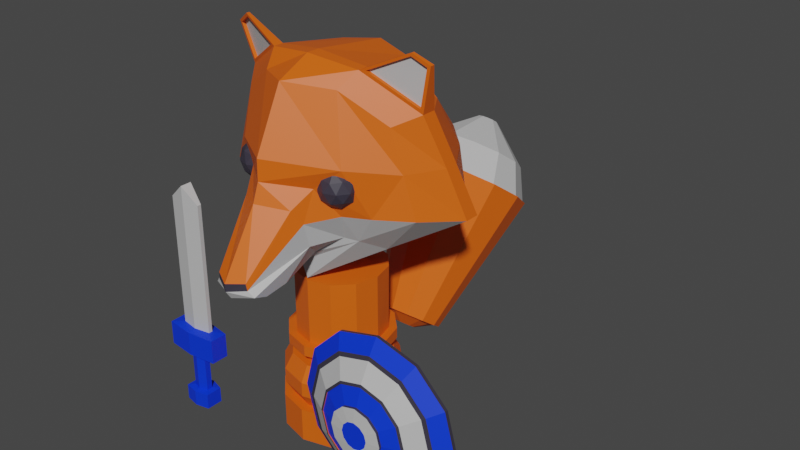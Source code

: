 # Source: SoldierFox12.blend  (saved by Blender 2.83.19; exported with 4.5.12 LTS)
import bpy
from mathutils import Matrix  # noqa: F401  (used for matrix-valued properties, if any)

bpy.ops.wm.read_factory_settings(use_empty=True)
scene = bpy.context.scene
scene.name = 'Scene'

# ---- collections
col_collection = bpy.data.collections.new('Collection'); scene.collection.children.link(col_collection)

# ---- materials (node trees are filled in below, after node groups)
mat_soldierfoxlaranja = bpy.data.materials.new('SoldierFoxLaranja')
mat_soldierfoxlaranja.use_transparent_shadow = False
mat_soldierfoxcinza = bpy.data.materials.new('SoldierFoxCinza')
mat_soldierfoxcinza.use_transparent_shadow = False
mat_soldierfoxazul = bpy.data.materials.new('SoldierFoxAzul')
mat_soldierfoxazul.use_transparent_shadow = False
mat_soldierfoxpreto = bpy.data.materials.new('SoldierFoxPreto')
mat_soldierfoxpreto.use_transparent_shadow = False

# ---- material node trees
mat_soldierfoxlaranja.use_nodes = True; mat_soldierfoxlaranja.node_tree.nodes.clear()
_N = mat_soldierfoxlaranja.node_tree.nodes; _L = mat_soldierfoxlaranja.node_tree.links
n0 = _N.new('ShaderNodeBsdfPrincipled'); n0.name = 'Principled BSDF'; n0.location = (10, 300)
n0.distribution = 'GGX'
n0.subsurface_method = 'BURLEY'
n0.inputs[0].default_value = (0.8, 0.1214, 0.004032, 1.0)
n0.inputs[3].default_value = 1.45
n0.inputs[27].default_value = (0.0, 0.0, 0.0, 1.0)
n0.inputs[28].default_value = 1.0
n1 = _N.new('ShaderNodeOutputMaterial'); n1.name = 'Material Output'; n1.location = (300, 300)
_L.new(n0.outputs[0], n1.inputs[0])
n1.is_active_output = True
mat_soldierfoxcinza.use_nodes = True; mat_soldierfoxcinza.node_tree.nodes.clear()
_N = mat_soldierfoxcinza.node_tree.nodes; _L = mat_soldierfoxcinza.node_tree.links
n0 = _N.new('ShaderNodeBsdfPrincipled'); n0.name = 'Principled BSDF'; n0.location = (10, 300)
n0.distribution = 'GGX'
n0.subsurface_method = 'BURLEY'
n0.inputs[0].default_value = (0.5277, 0.5277, 0.5277, 1.0)
n0.inputs[3].default_value = 1.45
n0.inputs[27].default_value = (0.0, 0.0, 0.0, 1.0)
n0.inputs[28].default_value = 1.0
n1 = _N.new('ShaderNodeOutputMaterial'); n1.name = 'Material Output'; n1.location = (300, 300)
_L.new(n0.outputs[0], n1.inputs[0])
n1.is_active_output = True
mat_soldierfoxazul.use_nodes = True; mat_soldierfoxazul.node_tree.nodes.clear()
_N = mat_soldierfoxazul.node_tree.nodes; _L = mat_soldierfoxazul.node_tree.links
n0 = _N.new('ShaderNodeBsdfPrincipled'); n0.name = 'Principled BSDF'; n0.location = (10, 300)
n0.distribution = 'GGX'
n0.subsurface_method = 'BURLEY'
n0.inputs[0].default_value = (0.0, 0.03634, 0.8, 1.0)
n0.inputs[3].default_value = 1.45
n0.inputs[27].default_value = (0.0, 0.0, 0.0, 1.0)
n0.inputs[28].default_value = 1.0
n1 = _N.new('ShaderNodeOutputMaterial'); n1.name = 'Material Output'; n1.location = (300, 300)
_L.new(n0.outputs[0], n1.inputs[0])
n1.is_active_output = True
mat_soldierfoxpreto.use_nodes = True; mat_soldierfoxpreto.node_tree.nodes.clear()
_N = mat_soldierfoxpreto.node_tree.nodes; _L = mat_soldierfoxpreto.node_tree.links
n0 = _N.new('ShaderNodeBsdfPrincipled'); n0.name = 'Principled BSDF'; n0.location = (10, 300)
n0.distribution = 'GGX'
n0.subsurface_method = 'BURLEY'
n0.inputs[0].default_value = (0.03947, 0.03467, 0.05222, 1.0)
n0.inputs[3].default_value = 1.45
n0.inputs[27].default_value = (0.0, 0.0, 0.0, 1.0)
n0.inputs[28].default_value = 1.0
n1 = _N.new('ShaderNodeOutputMaterial'); n1.name = 'Material Output'; n1.location = (300, 300)
_L.new(n0.outputs[0], n1.inputs[0])
n1.is_active_output = True

# ---- world
world_world = bpy.data.worlds.new('World'); scene.world = world_world
world_world.use_nodes = True; world_world.node_tree.nodes.clear()
_N = world_world.node_tree.nodes; _L = world_world.node_tree.links
n0 = _N.new('ShaderNodeOutputWorld'); n0.name = 'World Output'; n0.location = (300, 300)
n1 = _N.new('ShaderNodeBackground'); n1.name = 'Background'; n1.location = (10, 300)
n1.inputs[0].default_value = (0.05088, 0.05088, 0.05088, 1.0)
_L.new(n1.outputs[0], n0.inputs[0])
n0.is_active_output = True
world_world.color = (0.05088, 0.05088, 0.05088)
world_world.use_sun_shadow = False
world_world.sun_shadow_jitter_overblur = 0.0

# ---- meshes
me_cube_002 = bpy.data.meshes.new('Cube.002')
me_cube_002.from_pydata([(-0.148, 3.005, 0.2488), (0.09944, 2.732, 0.1172), (0.07073, 2.723, 0.1421), (-0.1566, 2.971, 0.3579), (-0.08963, 2.723, 0.1421), (0.1424, 2.971, 0.3569), (-0.1041, 2.802, 0.09066), (-0.08592, 2.722, 0.1716), (-0.1307, 2.931, 0.4209), (0.0925, 2.802, 0.09066), (0.06415, 2.722, 0.1716), (0.1145, 2.931, 0.4209), (-0.1125, 2.732, 0.1172), (0.1369, 3.005, 0.2433), (0.2426, 3.179, 0.2329), (0.1704, 3.566, 0.8983), (0.1809, 3.139, 0.8723), (0.2287, 3.533, 0.1177), (-0.1893, 3.133, 0.8744), (-0.2525, 3.528, 0.121), (-0.2668, 3.185, 0.2363), (-0.1793, 3.571, 0.9002), (-0.008106, 3.024, 0.898), (-0.008106, 3.113, 0.08901), (-0.008146, 3.535, -0.001228), (-0.008146, 3.614, 0.9226), (-0.5081, 3.241, 0.3736), (-0.3668, 3.566, 0.7726), (-0.3878, 3.228, 0.749), (0.3487, 3.541, 0.7654), (0.4606, 3.607, 0.3234), (0.3696, 3.229, 0.7413), (0.4881, 3.24, 0.3736), (-0.4805, 3.606, 0.3234), (-0.4237, 3.625, 0.5605), (0.2574, 3.069, 0.5838), (0.2574, 3.775, 0.5538), (-0.2734, 3.732, 0.5571), (-0.2734, 3.069, 0.5871), (-0.007956, 3.91, 0.5517), (-0.007956, 2.886, 0.6231), (-0.4479, 3.235, 0.5613), (0.4289, 3.234, 0.5575), (0.4047, 3.624, 0.5569), (-0.2266, 3.264, 0.9422), (0.2947, 3.35, 0.1679), (0.2201, 3.269, 0.9397), (-0.3202, 3.356, 0.1721), (-0.007956, 3.245, 0.9707), (-0.007956, 3.179, -0.005655), (-0.6114, 3.502, 0.3379), (-0.4662, 3.396, 0.7909), (0.5909, 3.502, 0.3379), (0.4479, 3.396, 0.7816), (0.5194, 3.451, 0.5597), (-0.5388, 3.452, 0.5644), (-0.2266, 3.215, 0.9422), (0.2947, 3.295, 0.1679), (0.2201, 3.22, 0.9397), (-0.3202, 3.301, 0.1721), (-0.6114, 3.433, 0.3379), (-0.007956, 3.181, 0.9707), (-0.007956, 3.129, -0.005655), (0.4479, 3.328, 0.7816), (0.5194, 3.388, 0.5597), (-0.4662, 3.327, 0.7909), (0.5909, 3.433, 0.3379), (-0.5388, 3.389, 0.5644), (-0.1103, 2.905, 0.116), (0.09768, 2.905, 0.1077), (-0.5243, 3.335, 0.9712), (-0.4393, 3.288, 1.025), (0.4302, 3.293, 1.037), (0.4961, 3.33, 0.9912), (-0.4393, 3.271, 1.025), (0.4302, 3.279, 1.037), (-0.5243, 3.311, 0.9712), (0.4961, 3.31, 0.9912), (-0.4584, 3.32, 0.8119), (-0.2545, 3.225, 0.9407), (0.2467, 3.23, 0.9393), (0.4406, 3.321, 0.8048), (-0.5079, 3.306, 0.9654), (-0.4355, 3.272, 1.011), (0.4255, 3.28, 1.022), (0.4816, 3.306, 0.9832), (-0.4537, 3.334, 0.8147), (-0.2498, 3.238, 0.9435), (0.2418, 3.244, 0.9417), (0.4357, 3.335, 0.8071), (-0.5032, 3.32, 0.9682), (-0.4308, 3.286, 1.014), (0.4206, 3.293, 1.024), (0.4767, 3.32, 0.9855), (-0.007823, 3.617, -0.8102), (-0.007823, 3.617, -0.6479), (0.1323, 3.58, -0.8102), (0.1323, 3.58, -0.6479), (0.2349, 3.477, -0.8102), (0.2349, 3.477, -0.6479), (0.2725, 3.337, -0.8102), (0.2725, 3.337, -0.6479), (0.2349, 3.197, -0.8102), (0.2349, 3.197, -0.6479), (0.1323, 3.094, -0.8102), (0.1323, 3.094, -0.6479), (-0.007823, 3.057, -0.8102), (-0.007823, 3.057, -0.6479), (-0.148, 3.094, -0.8102), (-0.148, 3.094, -0.6479), (-0.2506, 3.197, -0.8102), (-0.2506, 3.197, -0.6479), (-0.2881, 3.337, -0.8102), (-0.2881, 3.337, -0.6479), (-0.2506, 3.477, -0.8102), (-0.2506, 3.477, -0.6479), (-0.148, 3.58, -0.8102), (-0.148, 3.58, -0.6479), (0.1083, 3.538, -0.6479), (-0.007823, 3.569, -0.6479), (0.1933, 3.453, -0.6479), (0.2244, 3.337, -0.6479), (0.1933, 3.221, -0.6479), (0.1083, 3.136, -0.6479), (-0.007823, 3.105, -0.6479), (-0.1239, 3.136, -0.6479), (-0.2089, 3.221, -0.6479), (-0.24, 3.337, -0.6479), (-0.2089, 3.453, -0.6479), (-0.1239, 3.538, -0.6479), (0.1287, 3.573, -0.5782), (-0.007823, 3.61, -0.5782), (0.2287, 3.473, -0.5782), (0.2653, 3.337, -0.5782), (0.2287, 3.2, -0.5782), (0.1287, 3.1, -0.5782), (-0.007823, 3.064, -0.5782), (-0.1444, 3.1, -0.5782), (-0.2443, 3.2, -0.5782), (-0.2809, 3.337, -0.5782), (-0.2443, 3.473, -0.5782), (-0.1444, 3.573, -0.5782), (0.1287, 3.573, -0.5085), (-0.007823, 3.61, -0.5085), (0.2287, 3.473, -0.5085), (0.2653, 3.337, -0.5085), (0.2287, 3.2, -0.5085), (0.1287, 3.1, -0.5085), (-0.007823, 3.064, -0.5085), (-0.1444, 3.1, -0.5085), (-0.2443, 3.2, -0.5085), (-0.2809, 3.337, -0.5085), (-0.2443, 3.473, -0.5085), (-0.1444, 3.573, -0.5085), (0.1093, 3.54, -0.4355), (-0.007823, 3.571, -0.4355), (0.1951, 3.454, -0.4355), (0.2265, 3.337, -0.4355), (0.1951, 3.22, -0.4355), (0.1093, 3.134, -0.4355), (-0.007823, 3.103, -0.4355), (-0.125, 3.134, -0.4355), (-0.2107, 3.22, -0.4355), (-0.2421, 3.337, -0.4355), (-0.2107, 3.454, -0.4355), (-0.125, 3.54, -0.4355), (0.09062, 3.507, -0.4355), (-0.007823, 3.534, -0.4355), (0.1627, 3.435, -0.4355), (0.1891, 3.337, -0.4355), (0.1627, 3.238, -0.4355), (0.09063, 3.166, -0.4355), (-0.007823, 3.14, -0.4355), (-0.1063, 3.166, -0.4355), (-0.1783, 3.238, -0.4355), (-0.2047, 3.337, -0.4355), (-0.1783, 3.435, -0.4355), (-0.1063, 3.507, -0.4355), (0.09062, 3.507, -0.405), (-0.007823, 3.534, -0.405), (0.1627, 3.435, -0.405), (0.1891, 3.337, -0.405), (0.1627, 3.238, -0.405), (0.09063, 3.166, -0.405), (-0.007823, 3.14, -0.405), (-0.1063, 3.166, -0.405), (-0.1783, 3.238, -0.405), (-0.2047, 3.337, -0.405), (-0.1783, 3.435, -0.405), (-0.1063, 3.507, -0.405), (0.1157, 3.551, -0.3794), (-0.007823, 3.584, -0.3794), (0.2062, 3.46, -0.3794), (0.2393, 3.337, -0.3794), (0.2062, 3.213, -0.3794), (0.1157, 3.123, -0.3794), (-0.007823, 3.09, -0.3794), (-0.1314, 3.123, -0.3794), (-0.2218, 3.213, -0.3794), (-0.2549, 3.337, -0.3794), (-0.2218, 3.46, -0.3794), (-0.1314, 3.551, -0.3794), (0.1157, 3.551, -0.3286), (-0.007823, 3.584, -0.3286), (0.2062, 3.46, -0.3286), (0.2393, 3.337, -0.3286), (0.2062, 3.213, -0.3286), (0.1157, 3.123, -0.3286), (-0.007823, 3.09, -0.3286), (-0.1314, 3.123, -0.3286), (-0.2218, 3.213, -0.3286), (-0.2549, 3.337, -0.3286), (-0.2218, 3.46, -0.3286), (-0.1314, 3.551, -0.3286), (0.09704, 3.519, -0.3286), (-0.007823, 3.547, -0.3286), (0.1738, 3.442, -0.3286), (0.2019, 3.337, -0.3286), (0.1738, 3.232, -0.3286), (0.09704, 3.155, -0.3286), (-0.007823, 3.127, -0.3286), (-0.1127, 3.155, -0.3286), (-0.1894, 3.232, -0.3286), (-0.2175, 3.337, -0.3286), (-0.1894, 3.442, -0.3286), (-0.1127, 3.519, -0.3286), (0.1063, 3.519, -0.01574), (0.005681, 3.547, -0.01574), (0.1763, 3.442, -0.01574), (0.2019, 3.337, -0.01574), (0.1738, 3.232, -0.01574), (0.09704, 3.155, -0.01574), (-0.007823, 3.127, -0.01574), (-0.1127, 3.155, -0.01574), (-0.1894, 3.232, -0.01574), (-0.2175, 3.337, -0.01574), (-0.1869, 3.442, -0.01574), (-0.1034, 3.519, -0.01574), (0.3032, 2.985, -0.754), (0.3032, 3.003, -0.7554), (0.4997, 2.985, -0.8067), (0.4997, 3.003, -0.8081), (0.6963, 2.985, -0.754), (0.6963, 3.003, -0.7554), (0.8401, 2.985, -0.6102), (0.8401, 3.003, -0.6116), (0.8928, 2.986, -0.4136), (0.8928, 3.003, -0.415), (0.3032, 2.986, -0.07322), (0.3032, 3.003, -0.07463), (0.1593, 2.986, -0.2171), (0.1593, 3.003, -0.2185), (0.1067, 2.986, -0.4136), (0.1067, 3.003, -0.415), (0.1593, 2.985, -0.6102), (0.1593, 3.003, -0.6116), (0.8401, 2.986, -0.2171), (0.8401, 3.003, -0.2185), (0.6963, 2.986, -0.07322), (0.6963, 3.003, -0.07463), (0.4997, 2.986, -0.02056), (0.4997, 3.003, -0.02197), (0.7819, 2.943, -0.2507), (0.6626, 2.943, -0.1315), (0.4997, 2.943, -0.08786), (0.4997, 2.942, -0.7394), (0.6626, 2.942, -0.6957), (0.7819, 2.943, -0.5765), (0.8255, 2.943, -0.4136), (0.3368, 2.942, -0.6957), (0.2176, 2.943, -0.5765), (0.174, 2.943, -0.4136), (0.2176, 2.943, -0.2507), (0.3368, 2.943, -0.1315), (0.7643, 2.936, -0.2609), (0.6525, 2.937, -0.1491), (0.4997, 2.937, -0.1081), (0.4997, 2.936, -0.7191), (0.6525, 2.936, -0.6782), (0.7643, 2.936, -0.5664), (0.8052, 2.936, -0.4136), (0.347, 2.936, -0.6782), (0.2352, 2.936, -0.5664), (0.1942, 2.936, -0.4136), (0.2352, 2.936, -0.2609), (0.347, 2.937, -0.1491), (0.6904, 2.891, -0.3036), (0.6098, 2.891, -0.223), (0.4997, 2.891, -0.1935), (0.4997, 2.89, -0.6337), (0.6098, 2.89, -0.6043), (0.6904, 2.89, -0.5237), (0.7198, 2.891, -0.4136), (0.3897, 2.89, -0.6043), (0.3091, 2.89, -0.5237), (0.2796, 2.891, -0.4136), (0.3091, 2.891, -0.3036), (0.3897, 2.891, -0.223), (0.6798, 2.885, -0.3097), (0.6037, 2.886, -0.2336), (0.4997, 2.886, -0.2057), (0.4997, 2.885, -0.6215), (0.6037, 2.885, -0.5937), (0.6798, 2.885, -0.5176), (0.7076, 2.885, -0.4136), (0.3958, 2.885, -0.5937), (0.3197, 2.885, -0.5176), (0.2918, 2.885, -0.4136), (0.3197, 2.885, -0.3097), (0.3958, 2.886, -0.2336), (0.6798, 2.89, -0.3097), (0.6037, 2.89, -0.2336), (0.4997, 2.89, -0.2057), (0.4997, 2.889, -0.6215), (0.6037, 2.889, -0.5937), (0.6798, 2.889, -0.5176), (0.7076, 2.889, -0.4136), (0.3958, 2.889, -0.5937), (0.3197, 2.889, -0.5176), (0.2918, 2.889, -0.4136), (0.3197, 2.89, -0.3097), (0.3958, 2.89, -0.2336), (0.6099, 2.863, -0.35), (0.5633, 2.863, -0.3035), (0.4997, 2.863, -0.2864), (0.4997, 2.862, -0.5408), (0.5633, 2.862, -0.5238), (0.6099, 2.862, -0.4772), (0.6269, 2.863, -0.4136), (0.4361, 2.862, -0.5238), (0.3896, 2.862, -0.4772), (0.3725, 2.863, -0.4136), (0.3896, 2.863, -0.35), (0.4361, 2.863, -0.3035), (0.6099, 2.85, -0.35), (0.5633, 2.85, -0.3035), (0.4997, 2.85, -0.2864), (0.4997, 2.85, -0.5408), (0.5633, 2.85, -0.5238), (0.6099, 2.85, -0.4772), (0.6269, 2.85, -0.4136), (0.4361, 2.85, -0.5238), (0.3896, 2.85, -0.4772), (0.3725, 2.85, -0.4136), (0.3896, 2.85, -0.35), (0.4361, 2.85, -0.3035), (0.5544, 2.843, -0.382), (0.5313, 2.843, -0.3589), (0.4997, 2.843, -0.3504), (0.4997, 2.842, -0.4768), (0.5313, 2.842, -0.4683), (0.5544, 2.843, -0.4452), (0.5629, 2.843, -0.4136), (0.4681, 2.842, -0.4683), (0.445, 2.843, -0.4452), (0.4366, 2.843, -0.4136), (0.445, 2.843, -0.382), (0.4681, 2.843, -0.3589), (-0.5832, 2.914, -0.3462), (-0.5832, 2.914, 0.2816), (-0.5832, 2.933, -0.3462), (-0.5832, 2.933, 0.2816), (-0.4234, 2.914, -0.3462), (-0.4234, 2.914, 0.2816), (-0.4234, 2.933, -0.3462), (-0.4234, 2.933, 0.2816), (-0.5033, 2.954, -0.3462), (-0.5033, 2.954, 0.3547), (-0.5033, 2.9, -0.3462), (-0.5033, 2.9, 0.3547), (-0.6369, 2.961, -0.3522), (-0.6369, 2.878, -0.3522), (-0.5033, 2.982, -0.3522), (-0.3697, 2.878, -0.3522), (-0.3697, 2.961, -0.3522), (-0.5033, 2.863, -0.3522), (-0.6369, 2.961, -0.4675), (-0.6369, 2.878, -0.4675), (-0.5033, 2.982, -0.4675), (-0.3697, 2.878, -0.4675), (-0.3697, 2.961, -0.4675), (-0.5033, 2.863, -0.4675), (-0.5433, 2.935, -0.4675), (-0.5433, 2.907, -0.4675), (-0.5033, 2.955, -0.4675), (-0.4633, 2.907, -0.4675), (-0.4633, 2.935, -0.4675), (-0.5033, 2.893, -0.4675), (-0.5433, 2.935, -0.6676), (-0.5433, 2.907, -0.6676), (-0.5033, 2.955, -0.6676), (-0.4633, 2.907, -0.6676), (-0.4633, 2.935, -0.6676), (-0.5033, 2.893, -0.6676), (-0.5716, 2.96, -0.672), (-0.5716, 2.882, -0.672), (-0.5044, 2.98, -0.672), (-0.4372, 2.882, -0.672), (-0.4372, 2.96, -0.672), (-0.5044, 2.868, -0.672), (-0.5716, 2.96, -0.7454), (-0.5716, 2.882, -0.7454), (-0.5044, 2.98, -0.7454), (-0.4372, 2.882, -0.7454), (-0.4372, 2.96, -0.7454), (-0.5044, 2.868, -0.7454), (0.01098, 3.905, -0.5808), (0.01098, 4.442, -0.1035), (0.08765, 3.889, -0.5685), (0.1731, 4.407, -0.07749), (0.1438, 3.844, -0.5349), (0.2918, 4.312, -0.006458), (0.1643, 3.782, -0.489), (0.3352, 4.182, 0.09058), (0.1438, 3.721, -0.4431), (0.2918, 4.052, 0.1876), (0.08765, 3.676, -0.4095), (0.1731, 3.957, 0.2586), (0.01098, 3.659, -0.3972), (0.01098, 3.922, 0.2846), (-0.06568, 3.676, -0.4095), (-0.1511, 3.957, 0.2586), (-0.1218, 3.721, -0.4431), (-0.2698, 4.052, 0.1876), (-0.1424, 3.782, -0.489), (-0.3132, 4.182, 0.09058), (-0.1218, 3.844, -0.5349), (-0.2698, 4.312, -0.006457), (-0.06568, 3.889, -0.5685), (-0.1511, 4.407, -0.07749), (0.1675, 4.399, -0.0717), (0.01098, 4.433, -0.0968), (0.2821, 4.307, -0.003112), (0.324, 4.182, 0.09058), (0.2821, 4.056, 0.1843), (0.1675, 3.965, 0.2529), (0.01098, 3.931, 0.278), (-0.1455, 3.965, 0.2529), (-0.2601, 4.056, 0.1843), (-0.3021, 4.182, 0.09058), (-0.2601, 4.307, -0.003112), (-0.1455, 4.399, -0.0717), (0.0362, 4.414, 0.3059), (0.01098, 4.419, 0.3019), (0.05466, 4.399, 0.317), (0.06142, 4.379, 0.3321), (0.05466, 4.359, 0.3472), (0.0362, 4.344, 0.3582), (0.01098, 4.338, 0.3623), (-0.01423, 4.344, 0.3582), (-0.03269, 4.359, 0.3472), (-0.03945, 4.379, 0.3321), (-0.03269, 4.399, 0.317), (-0.01423, 4.414, 0.3059), (0.2174, 4.183, 0.2803), (0.1302, 4.113, 0.3326), (-0.1082, 4.444, 0.0854), (0.01098, 4.469, 0.06628), (0.1302, 4.444, 0.0854), (0.2174, 4.374, 0.1376), (-0.1955, 4.183, 0.2803), (-0.2274, 4.278, 0.209), (0.01098, 4.087, 0.3517), (0.2494, 4.278, 0.209), (-0.1955, 4.374, 0.1376), (-0.1082, 4.113, 0.3326), (0.01098, 3.887, -0.5674), (0.07651, 3.873, -0.5569), (0.1245, 3.835, -0.5282), (0.142, 3.782, -0.489), (0.1245, 3.73, -0.4497), (0.07651, 3.691, -0.421), (0.01098, 3.677, -0.4105), (-0.05454, 3.691, -0.421), (-0.1025, 3.73, -0.4497), (-0.1201, 3.782, -0.489), (-0.1025, 3.835, -0.5282), (-0.05454, 3.873, -0.5569), (0.01098, 3.793, -0.555), (0.035, 3.788, -0.5512), (0.05259, 3.774, -0.5407), (0.05903, 3.754, -0.5263), (0.05259, 3.735, -0.5119), (0.035, 3.721, -0.5014), (0.01098, 3.716, -0.4975), (-0.01304, 3.721, -0.5014), (-0.03062, 3.735, -0.5119), (-0.03706, 3.754, -0.5263), (-0.03062, 3.774, -0.5407), (-0.01304, 3.788, -0.5512), (-0.009943, 2.682, 0.1267), (-0.008284, 2.853, 0.4434), (-0.005494, 2.789, 0.06424), (-0.01169, 2.681, 0.1626), (-0.006383, 2.704, 0.09098), (-0.006131, 2.896, 0.07877), (0.3375, 3.152, 0.37), (-0.3636, 3.157, 0.3701), (0.2277, 3.097, 0.3695), (0.1887, 3.151, 0.2436), (-0.008188, 3.091, 0.1116), (-0.2719, 3.102, 0.3696), (-0.2091, 3.157, 0.2468), (-0.00805, 2.884, 0.5266), (-0.1818, 3.024, 0.5028), (0.1518, 3.024, 0.4939), (0.06441, 3.11, 0.1533), (-0.1088, 3.119, 0.1689), (-0.008032, 3.755, 0.2056), (0.24, 3.694, 0.2878), (-0.2607, 3.691, 0.2904), (-0.2202, 3.109, 0.4029), (-0.154, 3.061, 0.4534), (-0.2455, 3.031, 0.4534), (-0.302, 3.109, 0.4534), (-0.2455, 3.186, 0.4534), (-0.154, 3.157, 0.4534), (-0.1949, 3.031, 0.5353), (-0.2864, 3.061, 0.5353), (-0.2864, 3.157, 0.5353), (-0.1949, 3.186, 0.5353), (-0.1384, 3.109, 0.5353), (-0.2202, 3.109, 0.5858), (-0.2351, 3.063, 0.4165), (-0.1813, 3.08, 0.4165), (-0.1961, 3.035, 0.4462), (-0.1424, 3.109, 0.4462), (-0.1813, 3.137, 0.4165), (-0.2683, 3.109, 0.4165), (-0.2831, 3.063, 0.4462), (-0.2351, 3.154, 0.4165), (-0.2831, 3.154, 0.4462), (-0.1961, 3.183, 0.4462), (-0.1332, 3.08, 0.4943), (-0.1332, 3.137, 0.4943), (-0.2202, 3.017, 0.4943), (-0.1664, 3.035, 0.4943), (-0.3072, 3.08, 0.4943), (-0.274, 3.035, 0.4943), (-0.274, 3.183, 0.4943), (-0.3072, 3.137, 0.4943), (-0.1664, 3.183, 0.4943), (-0.2202, 3.2, 0.4943), (-0.1572, 3.063, 0.5424), (-0.2442, 3.035, 0.5424), (-0.298, 3.109, 0.5424), (-0.2442, 3.183, 0.5424), (-0.1572, 3.154, 0.5424), (-0.2053, 3.063, 0.5722), (-0.1721, 3.109, 0.5722), (-0.2591, 3.08, 0.5722), (-0.2591, 3.137, 0.5722), (-0.2053, 3.154, 0.5722), (0.2059, 3.109, 0.4029), (0.2721, 3.061, 0.4534), (0.1806, 3.031, 0.4534), (0.1241, 3.109, 0.4534), (0.1806, 3.186, 0.4534), (0.2721, 3.157, 0.4534), (0.2312, 3.031, 0.5353), (0.1397, 3.061, 0.5353), (0.1397, 3.157, 0.5353), (0.2312, 3.186, 0.5353), (0.2877, 3.109, 0.5353), (0.2059, 3.109, 0.5858), (0.191, 3.063, 0.4165), (0.2448, 3.08, 0.4165), (0.2299, 3.035, 0.4462), (0.2837, 3.109, 0.4462), (0.2448, 3.137, 0.4165), (0.1578, 3.109, 0.4165), (0.1429, 3.063, 0.4462), (0.191, 3.154, 0.4165), (0.1429, 3.154, 0.4462), (0.2299, 3.183, 0.4462), (0.2929, 3.08, 0.4943), (0.2929, 3.137, 0.4943), (0.2059, 3.017, 0.4943), (0.2597, 3.035, 0.4943), (0.1189, 3.08, 0.4943), (0.1521, 3.035, 0.4943), (0.1521, 3.183, 0.4943), (0.1189, 3.137, 0.4943), (0.2597, 3.183, 0.4943), (0.2059, 3.2, 0.4943), (0.2688, 3.063, 0.5424), (0.1818, 3.035, 0.5424), (0.1281, 3.109, 0.5424), (0.1818, 3.183, 0.5424), (0.2688, 3.154, 0.5424), (0.2207, 3.063, 0.5722), (0.254, 3.109, 0.5722), (0.167, 3.08, 0.5722), (0.167, 3.137, 0.5722), (0.2207, 3.154, 0.5722)], [], [(62, 57, 14, 23), (60, 59, 20, 26), (63, 58, 16, 31), (493, 491, 8, 7), (11, 10, 2, 5), (493, 7, 4, 490), (490, 494, 1, 2), (494, 12, 6, 492), (4, 12, 494, 490), (7, 8, 3, 4), (39, 25, 15, 36), (58, 61, 22, 16), (59, 62, 23, 20), (35, 16, 22, 40), (36, 15, 29, 43), (61, 56, 18, 22), (37, 21, 25, 39), (64, 63, 31, 42), (38, 18, 28, 41), (40, 22, 18, 38), (56, 65, 28, 18), (57, 66, 32, 14), (42, 31, 16, 35), (34, 27, 21, 37), (33, 510, 19), (32, 496, 14), (38, 497, 501, 504), (20, 497, 26), (66, 64, 42, 32), (19, 510, 508, 24), (17, 509, 30), (23, 14, 499, 506, 500), (24, 508, 509, 17), (60, 67, 55, 50), (52, 45, 17, 30), (67, 65, 51, 55), (49, 47, 19, 24), (50, 55, 34, 33), (44, 48, 25, 21), (48, 46, 15, 25), (55, 51, 27, 34), (41, 28, 65, 67), (26, 41, 67, 60), (52, 54, 64, 66), (45, 52, 66, 57), (56, 44, 71, 74), (54, 53, 63, 64), (48, 44, 56, 61), (47, 49, 62, 59), (46, 48, 61, 58), (46, 58, 75, 72), (50, 47, 59, 60), (49, 45, 57, 62), (46, 53, 29, 15), (47, 50, 33, 19), (51, 44, 21, 27), (45, 49, 24, 17), (30, 43, 54, 52), (499, 498, 5, 13), (71, 70, 76, 74), (73, 72, 75, 77), (63, 53, 73, 77), (51, 65, 76, 70), (63, 77, 85, 81), (44, 51, 70, 71), (74, 76, 82, 83), (53, 46, 72, 73), (81, 85, 93, 89), (80, 81, 89, 88), (56, 74, 83, 79), (77, 75, 84, 85), (58, 63, 81, 80), (76, 65, 78, 82), (65, 56, 79, 78), (75, 58, 80, 84), (88, 89, 93, 92), (86, 87, 91, 90), (84, 80, 88, 92), (83, 82, 90, 91), (78, 79, 87, 86), (82, 78, 86, 90), (79, 83, 91, 87), (85, 84, 92, 93), (43, 29, 53, 54), (94, 95, 97, 96), (96, 97, 99, 98), (98, 99, 101, 100), (100, 101, 103, 102), (102, 103, 105, 104), (104, 105, 107, 106), (106, 107, 109, 108), (108, 109, 111, 110), (110, 111, 113, 112), (112, 113, 115, 114), (103, 101, 121, 122), (114, 115, 117, 116), (116, 117, 95, 94), (94, 96, 98, 100, 102, 104, 106, 108, 110, 112, 114, 116), (128, 127, 139, 140), (95, 117, 129, 119), (97, 95, 119, 118), (101, 99, 120, 121), (117, 115, 128, 129), (99, 97, 118, 120), (115, 113, 127, 128), (113, 111, 126, 127), (111, 109, 125, 126), (109, 107, 124, 125), (107, 105, 123, 124), (105, 103, 122, 123), (133, 132, 144, 145), (125, 124, 136, 137), (122, 121, 133, 134), (129, 128, 140, 141), (118, 119, 131, 130), (126, 125, 137, 138), (123, 122, 134, 135), (119, 129, 141, 131), (120, 118, 130, 132), (127, 126, 138, 139), (124, 123, 135, 136), (121, 120, 132, 133), (145, 144, 156, 157), (140, 139, 151, 152), (137, 136, 148, 149), (134, 133, 145, 146), (141, 140, 152, 153), (130, 131, 143, 142), (138, 137, 149, 150), (135, 134, 146, 147), (131, 141, 153, 143), (132, 130, 142, 144), (139, 138, 150, 151), (136, 135, 147, 148), (160, 159, 171, 172), (152, 151, 163, 164), (149, 148, 160, 161), (146, 145, 157, 158), (153, 152, 164, 165), (142, 143, 155, 154), (150, 149, 161, 162), (147, 146, 158, 159), (143, 153, 165, 155), (144, 142, 154, 156), (151, 150, 162, 163), (148, 147, 159, 160), (172, 171, 183, 184), (157, 156, 168, 169), (164, 163, 175, 176), (161, 160, 172, 173), (158, 157, 169, 170), (165, 164, 176, 177), (154, 155, 167, 166), (162, 161, 173, 174), (159, 158, 170, 171), (155, 165, 177, 167), (156, 154, 166, 168), (163, 162, 174, 175), (187, 186, 198, 199), (169, 168, 180, 181), (176, 175, 187, 188), (173, 172, 184, 185), (170, 169, 181, 182), (177, 176, 188, 189), (166, 167, 179, 178), (174, 173, 185, 186), (171, 170, 182, 183), (167, 177, 189, 179), (168, 166, 178, 180), (175, 174, 186, 187), (192, 190, 202, 204), (184, 183, 195, 196), (181, 180, 192, 193), (188, 187, 199, 200), (185, 184, 196, 197), (182, 181, 193, 194), (189, 188, 200, 201), (178, 179, 191, 190), (186, 185, 197, 198), (183, 182, 194, 195), (179, 189, 201, 191), (180, 178, 190, 192), (203, 213, 225, 215), (199, 198, 210, 211), (196, 195, 207, 208), (193, 192, 204, 205), (200, 199, 211, 212), (197, 196, 208, 209), (194, 193, 205, 206), (201, 200, 212, 213), (190, 191, 203, 202), (198, 197, 209, 210), (195, 194, 206, 207), (191, 201, 213, 203), (219, 218, 230, 231), (204, 202, 214, 216), (211, 210, 222, 223), (208, 207, 219, 220), (205, 204, 216, 217), (212, 211, 223, 224), (209, 208, 220, 221), (206, 205, 217, 218), (213, 212, 224, 225), (202, 203, 215, 214), (210, 209, 221, 222), (207, 206, 218, 219), (226, 227, 237, 236, 235, 234, 233, 232, 231, 230, 229, 228), (215, 225, 237, 227), (216, 214, 226, 228), (223, 222, 234, 235), (220, 219, 231, 232), (217, 216, 228, 229), (224, 223, 235, 236), (221, 220, 232, 233), (218, 217, 229, 230), (225, 224, 236, 237), (214, 215, 227, 226), (222, 221, 233, 234), (261, 260, 258, 259), (259, 258, 256, 257), (257, 256, 246, 247), (247, 246, 244, 245), (245, 244, 242, 243), (243, 242, 240, 241), (241, 240, 238, 239), (239, 238, 254, 255), (255, 254, 252, 253), (253, 252, 250, 251), (240, 242, 266, 265), (251, 250, 248, 249), (249, 248, 260, 261), (261, 259, 257, 247, 245, 243, 241, 239, 255, 253, 251, 249), (268, 262, 274, 280), (260, 248, 273, 264), (248, 250, 272, 273), (250, 252, 271, 272), (256, 258, 263, 262), (252, 254, 270, 271), (246, 256, 262, 268), (258, 260, 264, 263), (254, 238, 269, 270), (244, 246, 268, 267), (238, 240, 265, 269), (242, 244, 267, 266), (280, 274, 286, 292), (265, 266, 278, 277), (272, 271, 283, 284), (269, 265, 277, 281), (266, 267, 279, 278), (273, 272, 284, 285), (262, 263, 275, 274), (270, 269, 281, 282), (267, 268, 280, 279), (264, 273, 285, 276), (263, 264, 276, 275), (271, 270, 282, 283), (295, 294, 306, 307), (277, 278, 290, 289), (284, 283, 295, 296), (281, 277, 289, 293), (278, 279, 291, 290), (285, 284, 296, 297), (274, 275, 287, 286), (282, 281, 293, 294), (279, 280, 292, 291), (276, 285, 297, 288), (275, 276, 288, 287), (283, 282, 294, 295), (299, 300, 312, 311), (292, 286, 298, 304), (289, 290, 302, 301), (296, 295, 307, 308), (293, 289, 301, 305), (290, 291, 303, 302), (297, 296, 308, 309), (286, 287, 299, 298), (294, 293, 305, 306), (291, 292, 304, 303), (288, 297, 309, 300), (287, 288, 300, 299), (312, 321, 333, 324), (307, 306, 318, 319), (304, 298, 310, 316), (301, 302, 314, 313), (308, 307, 319, 320), (305, 301, 313, 317), (302, 303, 315, 314), (309, 308, 320, 321), (298, 299, 311, 310), (306, 305, 317, 318), (303, 304, 316, 315), (300, 309, 321, 312), (327, 328, 340, 339), (311, 312, 324, 323), (319, 318, 330, 331), (316, 310, 322, 328), (313, 314, 326, 325), (320, 319, 331, 332), (317, 313, 325, 329), (314, 315, 327, 326), (321, 320, 332, 333), (310, 311, 323, 322), (318, 317, 329, 330), (315, 316, 328, 327), (339, 340, 352, 351), (324, 333, 345, 336), (323, 324, 336, 335), (331, 330, 342, 343), (328, 322, 334, 340), (325, 326, 338, 337), (332, 331, 343, 344), (329, 325, 337, 341), (326, 327, 339, 338), (333, 332, 344, 345), (322, 323, 335, 334), (330, 329, 341, 342), (347, 348, 357, 356, 355, 354, 353, 349, 350, 351, 352, 346), (336, 345, 357, 348), (335, 336, 348, 347), (343, 342, 354, 355), (340, 334, 346, 352), (337, 338, 350, 349), (344, 343, 355, 356), (341, 337, 349, 353), (338, 339, 351, 350), (345, 344, 356, 357), (334, 335, 347, 346), (342, 341, 353, 354), (358, 359, 361, 360), (366, 367, 365, 364), (364, 365, 363, 362), (368, 369, 359, 358), (358, 360, 370, 371), (367, 361, 359, 369), (365, 367, 369, 363), (360, 366, 372, 370), (362, 363, 369, 368), (360, 361, 367, 366), (374, 373, 379, 380), (372, 374, 380, 378), (364, 362, 373, 374), (368, 358, 371, 375), (366, 364, 374, 372), (362, 368, 375, 373), (379, 381, 387, 385), (381, 377, 383, 387), (371, 370, 376, 377), (375, 371, 377, 381), (373, 375, 381, 379), (370, 372, 378, 376), (386, 385, 391, 392), (384, 386, 392, 390), (376, 378, 384, 382), (378, 380, 386, 384), (380, 379, 385, 386), (377, 376, 382, 383), (388, 390, 396, 394), (391, 393, 399, 397), (383, 382, 388, 389), (387, 383, 389, 393), (385, 387, 393, 391), (382, 384, 390, 388), (395, 394, 400, 401), (398, 397, 403, 404), (390, 392, 398, 396), (392, 391, 397, 398), (389, 388, 394, 395), (393, 389, 395, 399), (402, 404, 403, 405), (400, 402, 405, 401), (399, 395, 401, 405), (397, 399, 405, 403), (394, 396, 402, 400), (396, 398, 404, 402), (406, 407, 409, 408), (408, 409, 411, 410), (410, 411, 413, 412), (412, 413, 415, 414), (414, 415, 417, 416), (416, 417, 419, 418), (418, 419, 421, 420), (420, 421, 423, 422), (422, 423, 425, 424), (424, 425, 427, 426), (423, 421, 437, 438), (426, 427, 429, 428), (428, 429, 407, 406), (414, 416, 471, 470), (455, 454, 446, 447), (421, 419, 436, 437), (419, 417, 435, 436), (417, 415, 434, 435), (415, 413, 433, 434), (407, 429, 441, 431), (409, 407, 431, 430), (413, 411, 432, 433), (429, 427, 440, 441), (411, 409, 430, 432), (427, 425, 439, 440), (425, 423, 438, 439), (442, 443, 453, 452, 451, 450, 449, 448, 447, 446, 445, 444), (457, 456, 453, 443), (459, 458, 442, 444), (461, 460, 450, 451), (462, 455, 447, 448), (463, 459, 444, 445), (464, 461, 451, 452), (465, 462, 448, 449), (454, 463, 445, 446), (456, 464, 452, 453), (458, 457, 443, 442), (460, 465, 449, 450), (438, 437, 465, 460), (430, 431, 457, 458), (441, 440, 464, 456), (434, 433, 463, 454), (437, 436, 462, 465), (440, 439, 461, 464), (433, 432, 459, 463), (436, 435, 455, 462), (439, 438, 460, 461), (432, 430, 458, 459), (431, 441, 456, 457), (435, 434, 454, 455), (466, 467, 479, 478), (412, 414, 470, 469), (428, 406, 466, 477), (406, 408, 467, 466), (410, 412, 469, 468), (426, 428, 477, 476), (408, 410, 468, 467), (424, 426, 476, 475), (422, 424, 475, 474), (420, 422, 474, 473), (418, 420, 473, 472), (416, 418, 472, 471), (478, 479, 480, 481, 482, 483, 484, 485, 486, 487, 488, 489), (473, 474, 486, 485), (470, 471, 483, 482), (477, 466, 478, 489), (467, 468, 480, 479), (474, 475, 487, 486), (471, 472, 484, 483), (468, 469, 481, 480), (475, 476, 488, 487), (472, 473, 485, 484), (469, 470, 482, 481), (476, 477, 489, 488), (502, 0, 3, 501), (3, 0, 12, 4), (1, 494, 492, 9), (10, 493, 490, 2), (10, 11, 491, 493), (496, 32, 42, 35), (20, 23, 500, 507, 502), (26, 497, 38, 41), (496, 35, 505, 498), (5, 498, 505, 11), (3, 8, 504, 501), (11, 505, 503, 491), (491, 503, 504, 8), (35, 40, 503, 505), (14, 496, 498, 499), (497, 20, 502, 501), (40, 38, 504, 503), (2, 1, 13, 5), (13, 69, 506, 499), (506, 69, 495, 500), (0, 502, 507, 68), (68, 507, 500, 495), (6, 12, 0, 68), (9, 69, 13, 1), (492, 6, 68, 495), (495, 69, 9, 492), (509, 508, 39, 36), (30, 509, 36, 43), (508, 510, 37, 39), (510, 33, 34, 37), (511, 524, 523), (512, 524, 526), (511, 523, 528), (511, 528, 530), (511, 530, 527), (512, 526, 533), (513, 525, 535), (514, 529, 537), (515, 531, 539), (516, 532, 541), (512, 533, 536), (513, 535, 538), (514, 537, 540), (515, 539, 542), (516, 541, 534), (517, 543, 548), (518, 544, 550), (519, 545, 551), (520, 546, 552), (521, 547, 549), (549, 552, 522), (549, 547, 552), (547, 520, 552), (552, 551, 522), (552, 546, 551), (546, 519, 551), (551, 550, 522), (551, 545, 550), (545, 518, 550), (550, 548, 522), (550, 544, 548), (544, 517, 548), (548, 549, 522), (548, 543, 549), (543, 521, 549), (534, 547, 521), (534, 541, 547), (541, 520, 547), (542, 546, 520), (542, 539, 546), (539, 519, 546), (540, 545, 519), (540, 537, 545), (537, 518, 545), (538, 544, 518), (538, 535, 544), (535, 517, 544), (536, 543, 517), (536, 533, 543), (533, 521, 543), (541, 542, 520), (541, 532, 542), (532, 515, 542), (539, 540, 519), (539, 531, 540), (531, 514, 540), (537, 538, 518), (537, 529, 538), (529, 513, 538), (535, 536, 517), (535, 525, 536), (525, 512, 536), (533, 534, 521), (533, 526, 534), (526, 516, 534), (527, 532, 516), (527, 530, 532), (530, 515, 532), (530, 531, 515), (530, 528, 531), (528, 514, 531), (528, 529, 514), (528, 523, 529), (523, 513, 529), (526, 527, 516), (526, 524, 527), (524, 511, 527), (523, 525, 513), (523, 524, 525), (524, 512, 525), (553, 566, 565), (554, 566, 568), (553, 565, 570), (553, 570, 572), (553, 572, 569), (554, 568, 575), (555, 567, 577), (556, 571, 579), (557, 573, 581), (558, 574, 583), (554, 575, 578), (555, 577, 580), (556, 579, 582), (557, 581, 584), (558, 583, 576), (559, 585, 590), (560, 586, 592), (561, 587, 593), (562, 588, 594), (563, 589, 591), (591, 594, 564), (591, 589, 594), (589, 562, 594), (594, 593, 564), (594, 588, 593), (588, 561, 593), (593, 592, 564), (593, 587, 592), (587, 560, 592), (592, 590, 564), (592, 586, 590), (586, 559, 590), (590, 591, 564), (590, 585, 591), (585, 563, 591), (576, 589, 563), (576, 583, 589), (583, 562, 589), (584, 588, 562), (584, 581, 588), (581, 561, 588), (582, 587, 561), (582, 579, 587), (579, 560, 587), (580, 586, 560), (580, 577, 586), (577, 559, 586), (578, 585, 559), (578, 575, 585), (575, 563, 585), (583, 584, 562), (583, 574, 584), (574, 557, 584), (581, 582, 561), (581, 573, 582), (573, 556, 582), (579, 580, 560), (579, 571, 580), (571, 555, 580), (577, 578, 559), (577, 567, 578), (567, 554, 578), (575, 576, 563), (575, 568, 576), (568, 558, 576), (569, 574, 558), (569, 572, 574), (572, 557, 574), (572, 573, 557), (572, 570, 573), (570, 556, 573), (570, 571, 556), (570, 565, 571), (565, 555, 571), (568, 569, 558), (568, 566, 569), (566, 553, 569), (565, 567, 555), (565, 566, 567), (566, 554, 567)])
me_cube_002.polygons.foreach_set('material_index', [1, 1, 0, 0, 0, 3, 1, 1, 1, 0, 0, 0, 1, 0, 0, 0, 0, 0, 0, 0, 0, 1, 0, 0, 0, 1, 0, 1, 0, 0, 0, 1, 0, 0, 1, 0, 1, 0, 0, 0, 0, 0, 0, 0, 1, 0, 0, 0, 1, 0, 0, 1, 1, 0, 1, 0, 1, 0, 1, 0, 0, 0, 0, 0, 0, 0, 0, 0, 0, 0, 0, 0, 0, 0, 0, 1, 1, 0, 0, 0, 0, 0, 0, 0, 0, 0, 0, 0, 0, 0, 0, 0, 0, 0, 0, 0, 0, 0, 0, 0, 0, 0, 0, 0, 0, 0, 0, 0, 0, 0, 0, 0, 0, 0, 0, 0, 0, 0, 0, 0, 0, 0, 0, 0, 0, 0, 0, 0, 0, 0, 0, 0, 0, 0, 0, 0, 0, 0, 0, 0, 0, 0, 0, 0, 0, 0, 0, 0, 0, 0, 0, 0, 0, 0, 0, 0, 0, 0, 0, 0, 0, 0, 0, 0, 0, 0, 0, 0, 0, 0, 0, 0, 0, 0, 0, 0, 0, 0, 0, 0, 0, 0, 0, 0, 0, 0, 0, 0, 0, 0, 0, 0, 0, 0, 0, 0, 0, 0, 0, 0, 0, 0, 0, 0, 0, 0, 0, 0, 0, 0, 0, 0, 0, 0, 0, 0, 0, 0, 3, 3, 3, 3, 3, 3, 3, 3, 3, 3, 2, 3, 3, 3, 3, 2, 2, 2, 2, 2, 2, 2, 2, 2, 2, 2, 1, 3, 3, 3, 3, 3, 3, 3, 3, 3, 3, 3, 3, 1, 1, 1, 1, 1, 1, 1, 1, 1, 1, 1, 0, 3, 3, 3, 3, 3, 3, 3, 3, 3, 3, 3, 2, 0, 0, 0, 0, 0, 0, 0, 0, 0, 0, 0, 3, 2, 2, 2, 2, 2, 2, 2, 2, 2, 2, 2, 1, 3, 3, 3, 3, 3, 3, 3, 3, 3, 3, 3, 2, 1, 1, 1, 1, 1, 1, 1, 1, 1, 1, 1, 1, 1, 1, 1, 2, 1, 1, 2, 1, 1, 2, 2, 2, 2, 2, 2, 2, 2, 2, 2, 2, 2, 2, 2, 2, 2, 2, 2, 2, 2, 2, 2, 2, 2, 2, 2, 2, 2, 2, 2, 2, 2, 2, 2, 2, 2, 0, 0, 0, 0, 0, 0, 0, 0, 0, 0, 0, 0, 0, 0, 1, 0, 0, 0, 0, 0, 0, 0, 0, 0, 0, 0, 1, 1, 1, 1, 1, 1, 1, 1, 1, 1, 1, 1, 1, 1, 1, 1, 1, 1, 1, 1, 1, 1, 1, 1, 0, 0, 0, 0, 0, 0, 0, 0, 0, 0, 0, 0, 0, 0, 0, 0, 0, 0, 0, 0, 0, 0, 0, 0, 1, 1, 1, 3, 0, 0, 1, 0, 0, 0, 0, 0, 0, 0, 1, 1, 0, 1, 1, 1, 1, 1, 1, 1, 1, 1, 0, 0, 0, 0, 3, 3, 3, 3, 3, 3, 3, 3, 3, 3, 3, 3, 3, 3, 3, 3, 3, 3, 3, 3, 3, 3, 3, 3, 3, 3, 3, 3, 3, 3, 3, 3, 3, 3, 3, 3, 3, 3, 3, 3, 3, 3, 3, 3, 3, 3, 3, 3, 3, 3, 3, 3, 3, 3, 3, 3, 3, 3, 3, 3, 3, 3, 3, 3, 3, 3, 3, 3, 3, 3, 3, 3, 3, 3, 3, 3, 3, 3, 3, 3, 3, 3, 3, 3, 3, 3, 3, 3, 3, 3, 3, 3, 3, 3, 3, 3, 3, 3, 3, 3, 3, 3, 3, 3, 3, 3, 3, 3, 3, 3, 3, 3, 3, 3, 3, 3, 3, 3, 3, 3, 3, 3, 3, 3, 3, 3, 3, 3, 3, 3, 3, 3, 3, 3, 3, 3, 3, 3, 3, 3, 3, 3, 3, 3, 3, 3, 3, 3, 3, 3, 3, 3, 3, 3, 3, 3, 3, 3, 3, 3])
_uv = me_cube_002.uv_layers.new(name='UVMap')
_uv.uv.foreach_set('vector', [0.75, 0.6908, 0.8132, 0.6908, 0.8132, 0.75, 0.75, 0.75, 0.625, 0.6908, 0.6853, 0.6908, 0.6853, 0.75, 0.625, 0.75, 0.125, 0.6908, 0.1868, 0.6908, 0.1868, 0.75, 0.125, 0.75, 0.5, 0.25, 0.5, 0.5, 0.625, 0.5, 0.625, 0.25, 0.625, 0.5, 0.625, 0.75, 0.6728, 0.75, 0.6728, 0.5, 0.125, 0.625, 0.125, 0.75, 0.1728, 0.75, 0.1728, 0.625, 0.1728, 0.625, 0.2981, 0.625, 0.2981, 0.5, 0.1728, 0.5, 0.2981, 0.625, 0.2981, 0.75, 0.375, 0.75, 0.375, 0.625, 0.1728, 0.75, 0.2981, 0.75, 0.2981, 0.625, 0.1728, 0.625, 0.375, 0.5, 0.375, 0.75, 0.4228, 0.75, 0.4228, 0.5, 0.5, 0.125, 0.625, 0.125, 0.625, 0.1882, 0.5, 0.1882, 0.1868, 0.6908, 0.25, 0.6908, 0.25, 0.75, 0.1868, 0.75, 0.6853, 0.6908, 0.75, 0.6908, 0.75, 0.75, 0.6853, 0.75, 0.5, 0.3118, 0.625, 0.3118, 0.625, 0.375, 0.5, 0.375, 0.5, 0.1882, 0.625, 0.1882, 0.625, 0.25, 0.5, 0.25, 0.25, 0.6908, 0.3147, 0.6908, 0.3147, 0.75, 0.25, 0.75, 0.5, 0.06032, 0.625, 0.06032, 0.625, 0.125, 0.5, 0.125, 0.5, 0.9408, 0.625, 0.9408, 0.625, 1.0, 0.5, 1.0, 0.5, 0.4397, 0.625, 0.4397, 0.625, 0.5, 0.5, 0.5, 0.5, 0.375, 0.625, 0.375, 0.625, 0.4397, 0.5, 0.4397, 0.3147, 0.6908, 0.375, 0.6908, 0.375, 0.75, 0.3147, 0.75, 0.8132, 0.6908, 0.875, 0.6908, 0.875, 0.75, 0.8132, 0.75, 0.5, 0.25, 0.625, 0.25, 0.625, 0.3118, 0.5, 0.3118, 0.5, 0.0, 0.625, 0.0, 0.625, 0.06032, 0.5, 0.06032, 0.375, 0.0, 0.424, 0.06032, 0.375, 0.06032, 0.375, 0.25, 0.4284, 0.3118, 0.375, 0.3118, 0.5, 0.4397, 0.4272, 0.4397, 0.4272, 0.4397, 0.5, 0.4397, 0.375, 0.4397, 0.4272, 0.4397, 0.375, 0.5, 0.375, 0.9408, 0.5, 0.9408, 0.5, 1.0, 0.375, 1.0, 0.375, 0.06032, 0.424, 0.06032, 0.4499, 0.125, 0.375, 0.125, 0.375, 0.1882, 0.4242, 0.1882, 0.375, 0.25, 0.75, 0.75, 0.8132, 0.75, 0.8132, 0.75, 0.7699, 0.75, 0.75, 0.75, 0.375, 0.125, 0.4499, 0.125, 0.4242, 0.1882, 0.375, 0.1882, 0.375, 0.5592, 0.5, 0.5592, 0.5, 0.5916, 0.375, 0.5916, 0.0, 0.0, 0.0, 0.0, 0.0, 0.0, 0.0, 0.0, 0.5, 0.5592, 0.625, 0.5592, 0.625, 0.5916, 0.5, 0.5916, 0.0, 0.0, 0.0, 0.0, 0.0, 0.0, 0.0, 0.0, 0.0, 0.0, 0.0, 0.0, 0.0, 0.0, 0.0, 0.0, 0.0, 0.0, 0.0, 0.0, 0.0, 0.0, 0.0, 0.0, 0.0, 0.0, 0.0, 0.0, 0.0, 0.0, 0.0, 0.0, 0.0, 0.0, 0.0, 0.0, 0.0, 0.0, 0.0, 0.0, 0.5, 0.5, 0.625, 0.5, 0.625, 0.5592, 0.5, 0.5592, 0.375, 0.5, 0.5, 0.5, 0.5, 0.5592, 0.375, 0.5592, 0.375, 0.9084, 0.5, 0.9084, 0.5, 0.9408, 0.375, 0.9408, 0.8132, 0.6584, 0.875, 0.6584, 0.875, 0.6908, 0.8132, 0.6908, 0.3147, 0.6908, 0.3147, 0.6584, 0.3147, 0.6584, 0.3147, 0.6908, 0.5, 0.9084, 0.625, 0.9084, 0.625, 0.9408, 0.5, 0.9408, 0.25, 0.6584, 0.3147, 0.6584, 0.3147, 0.6908, 0.25, 0.6908, 0.6853, 0.6584, 0.75, 0.6584, 0.75, 0.6908, 0.6853, 0.6908, 0.1868, 0.6584, 0.25, 0.6584, 0.25, 0.6908, 0.1868, 0.6908, 0.1868, 0.6584, 0.1868, 0.6908, 0.1868, 0.6908, 0.1868, 0.6584, 0.625, 0.6584, 0.6853, 0.6584, 0.6853, 0.6908, 0.625, 0.6908, 0.75, 0.6584, 0.8132, 0.6584, 0.8132, 0.6908, 0.75, 0.6908, 0.0, 0.0, 0.0, 0.0, 0.0, 0.0, 0.0, 0.0, 0.0, 0.0, 0.0, 0.0, 0.0, 0.0, 0.0, 0.0, 0.0, 0.0, 0.0, 0.0, 0.0, 0.0, 0.0, 0.0, 0.0, 0.0, 0.0, 0.0, 0.0, 0.0, 0.0, 0.0, 0.0, 0.0, 0.5, 0.25, 0.5, 0.9084, 0.0, 0.0, 0.375, 0.3118, 0.4284, 0.3118, 0.6728, 0.5, 0.7981, 0.5, 0.3147, 0.6584, 0.375, 0.6584, 0.375, 0.6908, 0.3147, 0.6908, 0.125, 0.6584, 0.1868, 0.6584, 0.1868, 0.6908, 0.125, 0.6908, 0.625, 0.9408, 0.625, 0.9084, 0.625, 0.9084, 0.625, 0.9408, 0.375, 0.6584, 0.375, 0.6908, 0.375, 0.6908, 0.375, 0.6584, 0.625, 0.9408, 0.625, 0.9408, 0.625, 0.9408, 0.625, 0.9408, 0.3147, 0.6584, 0.375, 0.6584, 0.375, 0.6584, 0.3147, 0.6584, 0.3147, 0.6908, 0.375, 0.6908, 0.375, 0.6908, 0.3147, 0.6908, 0.125, 0.6584, 0.1868, 0.6584, 0.1868, 0.6584, 0.125, 0.6584, 0.625, 0.9408, 0.625, 0.9408, 0.625, 0.9408, 0.625, 0.9408, 0.1868, 0.6908, 0.125, 0.6908, 0.125, 0.6908, 0.1868, 0.6908, 0.3147, 0.6908, 0.3147, 0.6908, 0.3147, 0.6908, 0.3147, 0.6908, 0.125, 0.6908, 0.1868, 0.6908, 0.1868, 0.6908, 0.125, 0.6908, 0.1868, 0.6908, 0.125, 0.6908, 0.125, 0.6908, 0.1868, 0.6908, 0.375, 0.6908, 0.375, 0.6908, 0.375, 0.6908, 0.375, 0.6908, 0.375, 0.6908, 0.3147, 0.6908, 0.3147, 0.6908, 0.375, 0.6908, 0.1868, 0.6908, 0.1868, 0.6908, 0.1868, 0.6908, 0.1868, 0.6908, 0.1868, 0.6908, 0.125, 0.6908, 0.125, 0.6908, 0.1868, 0.6908, 0.375, 0.6908, 0.3147, 0.6908, 0.3147, 0.6908, 0.375, 0.6908, 0.1868, 0.6908, 0.1868, 0.6908, 0.1868, 0.6908, 0.1868, 0.6908, 0.3147, 0.6908, 0.375, 0.6908, 0.375, 0.6908, 0.3147, 0.6908, 0.375, 0.6908, 0.3147, 0.6908, 0.3147, 0.6908, 0.375, 0.6908, 0.375, 0.6908, 0.375, 0.6908, 0.375, 0.6908, 0.375, 0.6908, 0.3147, 0.6908, 0.3147, 0.6908, 0.3147, 0.6908, 0.3147, 0.6908, 0.125, 0.6908, 0.1868, 0.6908, 0.1868, 0.6908, 0.125, 0.6908, 0.5, 0.25, 0.0, 0.0, 0.625, 0.9084, 0.5, 0.9084, 1.0, 0.5, 1.0, 1.0, 0.9167, 1.0, 0.9167, 0.5, 0.9167, 0.5, 0.9167, 1.0, 0.8333, 1.0, 0.8333, 0.5, 0.8333, 0.5, 0.8333, 1.0, 0.75, 1.0, 0.75, 0.5, 0.75, 0.5, 0.75, 1.0, 0.6667, 1.0, 0.6667, 0.5, 0.6667, 0.5, 0.6667, 1.0, 0.5833, 1.0, 0.5833, 0.5, 0.5833, 0.5, 0.5833, 1.0, 0.5, 1.0, 0.5, 0.5, 0.5, 0.5, 0.5, 1.0, 0.4167, 1.0, 0.4167, 0.5, 0.4167, 0.5, 0.4167, 1.0, 0.3333, 1.0, 0.3333, 0.5, 0.3333, 0.5, 0.3333, 1.0, 0.25, 1.0, 0.25, 0.5, 0.25, 0.5, 0.25, 1.0, 0.1667, 1.0, 0.1667, 0.5, 0.6667, 1.0, 0.75, 1.0, 0.75, 1.0, 0.6667, 1.0, 0.1667, 0.5, 0.1667, 1.0, 0.08333, 1.0, 0.08333, 0.5, 0.08333, 0.5, 0.08333, 1.0, 7.451e-08, 1.0, 7.451e-08, 0.5, 0.75, 0.49, 0.87, 0.4578, 0.9578, 0.37, 0.99, 0.25, 0.9578, 0.13, 0.87, 0.04215, 0.75, 0.01, 0.63, 0.04215, 0.5422, 0.13, 0.51, 0.25, 0.5422, 0.37, 0.63, 0.4578, 0.1667, 1.0, 0.25, 1.0, 0.25, 1.0, 0.1667, 1.0, 7.451e-08, 1.0, 0.08333, 1.0, 0.08333, 1.0, 7.451e-08, 1.0, 0.9167, 1.0, 1.0, 1.0, 1.0, 1.0, 0.9167, 1.0, 0.75, 1.0, 0.8333, 1.0, 0.8333, 1.0, 0.75, 1.0, 0.08333, 1.0, 0.1667, 1.0, 0.1667, 1.0, 0.08333, 1.0, 0.8333, 1.0, 0.9167, 1.0, 0.9167, 1.0, 0.8333, 1.0, 0.1667, 1.0, 0.25, 1.0, 0.25, 1.0, 0.1667, 1.0, 0.25, 1.0, 0.3333, 1.0, 0.3333, 1.0, 0.25, 1.0, 0.3333, 1.0, 0.4167, 1.0, 0.4167, 1.0, 0.3333, 1.0, 0.4167, 1.0, 0.5, 1.0, 0.5, 1.0, 0.4167, 1.0, 0.5, 1.0, 0.5833, 1.0, 0.5833, 1.0, 0.5, 1.0, 0.5833, 1.0, 0.6667, 1.0, 0.6667, 1.0, 0.5833, 1.0, 0.75, 1.0, 0.8333, 1.0, 0.8333, 1.0, 0.75, 1.0, 0.4167, 1.0, 0.5, 1.0, 0.5, 1.0, 0.4167, 1.0, 0.6667, 1.0, 0.75, 1.0, 0.75, 1.0, 0.6667, 1.0, 0.08333, 1.0, 0.1667, 1.0, 0.1667, 1.0, 0.08333, 1.0, 0.9167, 1.0, 1.0, 1.0, 1.0, 1.0, 0.9167, 1.0, 0.3333, 1.0, 0.4167, 1.0, 0.4167, 1.0, 0.3333, 1.0, 0.5833, 1.0, 0.6667, 1.0, 0.6667, 1.0, 0.5833, 1.0, 7.451e-08, 1.0, 0.08333, 1.0, 0.08333, 1.0, 7.451e-08, 1.0, 0.8333, 1.0, 0.9167, 1.0, 0.9167, 1.0, 0.8333, 1.0, 0.25, 1.0, 0.3333, 1.0, 0.3333, 1.0, 0.25, 1.0, 0.5, 1.0, 0.5833, 1.0, 0.5833, 1.0, 0.5, 1.0, 0.75, 1.0, 0.8333, 1.0, 0.8333, 1.0, 0.75, 1.0, 0.75, 1.0, 0.8333, 1.0, 0.8333, 1.0, 0.75, 1.0, 0.1667, 1.0, 0.25, 1.0, 0.25, 1.0, 0.1667, 1.0, 0.4167, 1.0, 0.5, 1.0, 0.5, 1.0, 0.4167, 1.0, 0.6667, 1.0, 0.75, 1.0, 0.75, 1.0, 0.6667, 1.0, 0.08333, 1.0, 0.1667, 1.0, 0.1667, 1.0, 0.08333, 1.0, 0.9167, 1.0, 1.0, 1.0, 1.0, 1.0, 0.9167, 1.0, 0.3333, 1.0, 0.4167, 1.0, 0.4167, 1.0, 0.3333, 1.0, 0.5833, 1.0, 0.6667, 1.0, 0.6667, 1.0, 0.5833, 1.0, 7.451e-08, 1.0, 0.08333, 1.0, 0.08333, 1.0, 7.451e-08, 1.0, 0.8333, 1.0, 0.9167, 1.0, 0.9167, 1.0, 0.8333, 1.0, 0.25, 1.0, 0.3333, 1.0, 0.3333, 1.0, 0.25, 1.0, 0.5, 1.0, 0.5833, 1.0, 0.5833, 1.0, 0.5, 1.0, 0.5, 1.0, 0.5833, 1.0, 0.5833, 1.0, 0.5, 1.0, 0.1667, 1.0, 0.25, 1.0, 0.25, 1.0, 0.1667, 1.0, 0.4167, 1.0, 0.5, 1.0, 0.5, 1.0, 0.4167, 1.0, 0.6667, 1.0, 0.75, 1.0, 0.75, 1.0, 0.6667, 1.0, 0.08333, 1.0, 0.1667, 1.0, 0.1667, 1.0, 0.08333, 1.0, 0.9167, 1.0, 1.0, 1.0, 1.0, 1.0, 0.9167, 1.0, 0.3333, 1.0, 0.4167, 1.0, 0.4167, 1.0, 0.3333, 1.0, 0.5833, 1.0, 0.6667, 1.0, 0.6667, 1.0, 0.5833, 1.0, 7.451e-08, 1.0, 0.08333, 1.0, 0.08333, 1.0, 7.451e-08, 1.0, 0.8333, 1.0, 0.9167, 1.0, 0.9167, 1.0, 0.8333, 1.0, 0.25, 1.0, 0.3333, 1.0, 0.3333, 1.0, 0.25, 1.0, 0.5, 1.0, 0.5833, 1.0, 0.5833, 1.0, 0.5, 1.0, 0.5, 1.0, 0.5833, 1.0, 0.5833, 1.0, 0.5, 1.0, 0.75, 1.0, 0.8333, 1.0, 0.8333, 1.0, 0.75, 1.0, 0.1667, 1.0, 0.25, 1.0, 0.25, 1.0, 0.1667, 1.0, 0.4167, 1.0, 0.5, 1.0, 0.5, 1.0, 0.4167, 1.0, 0.6667, 1.0, 0.75, 1.0, 0.75, 1.0, 0.6667, 1.0, 0.08333, 1.0, 0.1667, 1.0, 0.1667, 1.0, 0.08333, 1.0, 0.9167, 1.0, 1.0, 1.0, 1.0, 1.0, 0.9167, 1.0, 0.3333, 1.0, 0.4167, 1.0, 0.4167, 1.0, 0.3333, 1.0, 0.5833, 1.0, 0.6667, 1.0, 0.6667, 1.0, 0.5833, 1.0, 7.451e-08, 1.0, 0.08333, 1.0, 0.08333, 1.0, 7.451e-08, 1.0, 0.8333, 1.0, 0.9167, 1.0, 0.9167, 1.0, 0.8333, 1.0, 0.25, 1.0, 0.3333, 1.0, 0.3333, 1.0, 0.25, 1.0, 0.25, 1.0, 0.3333, 1.0, 0.3333, 1.0, 0.25, 1.0, 0.75, 1.0, 0.8333, 1.0, 0.8333, 1.0, 0.75, 1.0, 0.1667, 1.0, 0.25, 1.0, 0.25, 1.0, 0.1667, 1.0, 0.4167, 1.0, 0.5, 1.0, 0.5, 1.0, 0.4167, 1.0, 0.6667, 1.0, 0.75, 1.0, 0.75, 1.0, 0.6667, 1.0, 0.08333, 1.0, 0.1667, 1.0, 0.1667, 1.0, 0.08333, 1.0, 0.9167, 1.0, 1.0, 1.0, 1.0, 1.0, 0.9167, 1.0, 0.3333, 1.0, 0.4167, 1.0, 0.4167, 1.0, 0.3333, 1.0, 0.5833, 1.0, 0.6667, 1.0, 0.6667, 1.0, 0.5833, 1.0, 7.451e-08, 1.0, 0.08333, 1.0, 0.08333, 1.0, 7.451e-08, 1.0, 0.8333, 1.0, 0.9167, 1.0, 0.9167, 1.0, 0.8333, 1.0, 0.25, 1.0, 0.3333, 1.0, 0.3333, 1.0, 0.25, 1.0, 0.8333, 1.0, 0.9167, 1.0, 0.9167, 1.0, 0.8333, 1.0, 0.5, 1.0, 0.5833, 1.0, 0.5833, 1.0, 0.5, 1.0, 0.75, 1.0, 0.8333, 1.0, 0.8333, 1.0, 0.75, 1.0, 0.1667, 1.0, 0.25, 1.0, 0.25, 1.0, 0.1667, 1.0, 0.4167, 1.0, 0.5, 1.0, 0.5, 1.0, 0.4167, 1.0, 0.6667, 1.0, 0.75, 1.0, 0.75, 1.0, 0.6667, 1.0, 0.08333, 1.0, 0.1667, 1.0, 0.1667, 1.0, 0.08333, 1.0, 0.9167, 1.0, 1.0, 1.0, 1.0, 1.0, 0.9167, 1.0, 0.3333, 1.0, 0.4167, 1.0, 0.4167, 1.0, 0.3333, 1.0, 0.5833, 1.0, 0.6667, 1.0, 0.6667, 1.0, 0.5833, 1.0, 7.451e-08, 1.0, 0.08333, 1.0, 0.08333, 1.0, 7.451e-08, 1.0, 0.8333, 1.0, 0.9167, 1.0, 0.9167, 1.0, 0.8333, 1.0, 7.451e-08, 1.0, 0.08333, 1.0, 0.08333, 1.0, 7.451e-08, 1.0, 0.25, 1.0, 0.3333, 1.0, 0.3333, 1.0, 0.25, 1.0, 0.5, 1.0, 0.5833, 1.0, 0.5833, 1.0, 0.5, 1.0, 0.75, 1.0, 0.8333, 1.0, 0.8333, 1.0, 0.75, 1.0, 0.1667, 1.0, 0.25, 1.0, 0.25, 1.0, 0.1667, 1.0, 0.4167, 1.0, 0.5, 1.0, 0.5, 1.0, 0.4167, 1.0, 0.6667, 1.0, 0.75, 1.0, 0.75, 1.0, 0.6667, 1.0, 0.08333, 1.0, 0.1667, 1.0, 0.1667, 1.0, 0.08333, 1.0, 0.9167, 1.0, 1.0, 1.0, 1.0, 1.0, 0.9167, 1.0, 0.3333, 1.0, 0.4167, 1.0, 0.4167, 1.0, 0.3333, 1.0, 0.5833, 1.0, 0.6667, 1.0, 0.6667, 1.0, 0.5833, 1.0, 7.451e-08, 1.0, 0.08333, 1.0, 0.08333, 1.0, 7.451e-08, 1.0, 0.5833, 1.0, 0.6667, 1.0, 0.6667, 1.0, 0.5833, 1.0, 0.8333, 1.0, 0.9167, 1.0, 0.9167, 1.0, 0.8333, 1.0, 0.25, 1.0, 0.3333, 1.0, 0.3333, 1.0, 0.25, 1.0, 0.5, 1.0, 0.5833, 1.0, 0.5833, 1.0, 0.5, 1.0, 0.75, 1.0, 0.8333, 1.0, 0.8333, 1.0, 0.75, 1.0, 0.1667, 1.0, 0.25, 1.0, 0.25, 1.0, 0.1667, 1.0, 0.4167, 1.0, 0.5, 1.0, 0.5, 1.0, 0.4167, 1.0, 0.6667, 1.0, 0.75, 1.0, 0.75, 1.0, 0.6667, 1.0, 0.08333, 1.0, 0.1667, 1.0, 0.1667, 1.0, 0.08333, 1.0, 0.9167, 1.0, 1.0, 1.0, 1.0, 1.0, 0.9167, 1.0, 0.3333, 1.0, 0.4167, 1.0, 0.4167, 1.0, 0.3333, 1.0, 0.5833, 1.0, 0.6667, 1.0, 0.6667, 1.0, 0.5833, 1.0, 0.37, 0.4578, 0.25, 0.49, 0.13, 0.4578, 0.04215, 0.37, 0.01, 0.25, 0.04215, 0.13, 0.13, 0.04215, 0.25, 0.01, 0.37, 0.04215, 0.4578, 0.13, 0.49, 0.25, 0.4578, 0.37, 7.451e-08, 1.0, 0.08333, 1.0, 0.08333, 1.0, 7.451e-08, 1.0, 0.8333, 1.0, 0.9167, 1.0, 0.9167, 1.0, 0.8333, 1.0, 0.25, 1.0, 0.3333, 1.0, 0.3333, 1.0, 0.25, 1.0, 0.5, 1.0, 0.5833, 1.0, 0.5833, 1.0, 0.5, 1.0, 0.75, 1.0, 0.8333, 1.0, 0.8333, 1.0, 0.75, 1.0, 0.1667, 1.0, 0.25, 1.0, 0.25, 1.0, 0.1667, 1.0, 0.4167, 1.0, 0.5, 1.0, 0.5, 1.0, 0.4167, 1.0, 0.6667, 1.0, 0.75, 1.0, 0.75, 1.0, 0.6667, 1.0, 0.08333, 1.0, 0.1667, 1.0, 0.1667, 1.0, 0.08333, 1.0, 0.9167, 1.0, 1.0, 1.0, 1.0, 1.0, 0.9167, 1.0, 0.3333, 1.0, 0.4167, 1.0, 0.4167, 1.0, 0.3333, 1.0, 1.0, 0.5, 1.0, 1.0, 0.9167, 1.0, 0.9167, 0.5, 0.9167, 0.5, 0.9167, 1.0, 0.8333, 1.0, 0.8333, 0.5, 0.8333, 0.5, 0.8333, 1.0, 0.75, 1.0, 0.75, 0.5, 0.75, 0.5, 0.75, 1.0, 0.6667, 1.0, 0.6667, 0.5, 0.6667, 0.5, 0.6667, 1.0, 0.5833, 1.0, 0.5833, 0.5, 0.5833, 0.5, 0.5833, 1.0, 0.5, 1.0, 0.5, 0.5, 0.5, 0.5, 0.5, 1.0, 0.4167, 1.0, 0.4167, 0.5, 0.4167, 0.5, 0.4167, 1.0, 0.3333, 1.0, 0.3333, 0.5, 0.3333, 0.5, 0.3333, 1.0, 0.25, 1.0, 0.25, 0.5, 0.25, 0.5, 0.25, 1.0, 0.1667, 1.0, 0.1667, 0.5, 0.5, 1.0, 0.5833, 1.0, 0.5833, 1.0, 0.5, 1.0, 0.1667, 0.5, 0.1667, 1.0, 0.08333, 1.0, 0.08333, 0.5, 0.08333, 0.5, 0.08333, 1.0, 7.451e-08, 1.0, 7.451e-08, 0.5, 0.75, 0.49, 0.87, 0.4578, 0.9578, 0.37, 0.99, 0.25, 0.9578, 0.13, 0.87, 0.04215, 0.75, 0.01, 0.63, 0.04215, 0.5422, 0.13, 0.51, 0.25, 0.5422, 0.37, 0.63, 0.4578, 0.75, 1.0, 0.8333, 1.0, 0.8333, 1.0, 0.75, 1.0, 7.451e-08, 1.0, 0.08333, 1.0, 0.08333, 1.0, 7.451e-08, 1.0, 0.08333, 1.0, 0.1667, 1.0, 0.1667, 1.0, 0.08333, 1.0, 0.1667, 1.0, 0.25, 1.0, 0.25, 1.0, 0.1667, 1.0, 0.8333, 1.0, 0.9167, 1.0, 0.9167, 1.0, 0.8333, 1.0, 0.25, 1.0, 0.3333, 1.0, 0.3333, 1.0, 0.25, 1.0, 0.75, 1.0, 0.8333, 1.0, 0.8333, 1.0, 0.75, 1.0, 0.9167, 1.0, 1.0, 1.0, 1.0, 1.0, 0.9167, 1.0, 0.3333, 1.0, 0.4167, 1.0, 0.4167, 1.0, 0.3333, 1.0, 0.6667, 1.0, 0.75, 1.0, 0.75, 1.0, 0.6667, 1.0, 0.4167, 1.0, 0.5, 1.0, 0.5, 1.0, 0.4167, 1.0, 0.5833, 1.0, 0.6667, 1.0, 0.6667, 1.0, 0.5833, 1.0, 0.75, 1.0, 0.8333, 1.0, 0.8333, 1.0, 0.75, 1.0, 0.5, 1.0, 0.5833, 1.0, 0.5833, 1.0, 0.5, 1.0, 0.1667, 1.0, 0.25, 1.0, 0.25, 1.0, 0.1667, 1.0, 0.4167, 1.0, 0.5, 1.0, 0.5, 1.0, 0.4167, 1.0, 0.5833, 1.0, 0.6667, 1.0, 0.6667, 1.0, 0.5833, 1.0, 0.08333, 1.0, 0.1667, 1.0, 0.1667, 1.0, 0.08333, 1.0, 0.8333, 1.0, 0.9167, 1.0, 0.9167, 1.0, 0.8333, 1.0, 0.3333, 1.0, 0.4167, 1.0, 0.4167, 1.0, 0.3333, 1.0, 0.6667, 1.0, 0.75, 1.0, 0.75, 1.0, 0.6667, 1.0, 7.451e-08, 1.0, 0.08333, 1.0, 0.08333, 1.0, 7.451e-08, 1.0, 0.9167, 1.0, 1.0, 1.0, 1.0, 1.0, 0.9167, 1.0, 0.25, 1.0, 0.3333, 1.0, 0.3333, 1.0, 0.25, 1.0, 0.25, 1.0, 0.3333, 1.0, 0.3333, 1.0, 0.25, 1.0, 0.5, 1.0, 0.5833, 1.0, 0.5833, 1.0, 0.5, 1.0, 0.1667, 1.0, 0.25, 1.0, 0.25, 1.0, 0.1667, 1.0, 0.4167, 1.0, 0.5, 1.0, 0.5, 1.0, 0.4167, 1.0, 0.5833, 1.0, 0.6667, 1.0, 0.6667, 1.0, 0.5833, 1.0, 0.08333, 1.0, 0.1667, 1.0, 0.1667, 1.0, 0.08333, 1.0, 0.8333, 1.0, 0.9167, 1.0, 0.9167, 1.0, 0.8333, 1.0, 0.3333, 1.0, 0.4167, 1.0, 0.4167, 1.0, 0.3333, 1.0, 0.6667, 1.0, 0.75, 1.0, 0.75, 1.0, 0.6667, 1.0, 7.451e-08, 1.0, 0.08333, 1.0, 0.08333, 1.0, 7.451e-08, 1.0, 0.9167, 1.0, 1.0, 1.0, 1.0, 1.0, 0.9167, 1.0, 0.25, 1.0, 0.3333, 1.0, 0.3333, 1.0, 0.25, 1.0, 0.9167, 1.0, 1.0, 1.0, 1.0, 1.0, 0.9167, 1.0, 0.75, 1.0, 0.8333, 1.0, 0.8333, 1.0, 0.75, 1.0, 0.5, 1.0, 0.5833, 1.0, 0.5833, 1.0, 0.5, 1.0, 0.1667, 1.0, 0.25, 1.0, 0.25, 1.0, 0.1667, 1.0, 0.4167, 1.0, 0.5, 1.0, 0.5, 1.0, 0.4167, 1.0, 0.5833, 1.0, 0.6667, 1.0, 0.6667, 1.0, 0.5833, 1.0, 0.08333, 1.0, 0.1667, 1.0, 0.1667, 1.0, 0.08333, 1.0, 0.8333, 1.0, 0.9167, 1.0, 0.9167, 1.0, 0.8333, 1.0, 0.3333, 1.0, 0.4167, 1.0, 0.4167, 1.0, 0.3333, 1.0, 0.6667, 1.0, 0.75, 1.0, 0.75, 1.0, 0.6667, 1.0, 7.451e-08, 1.0, 0.08333, 1.0, 0.08333, 1.0, 7.451e-08, 1.0, 0.9167, 1.0, 1.0, 1.0, 1.0, 1.0, 0.9167, 1.0, 7.451e-08, 1.0, 0.08333, 1.0, 0.08333, 1.0, 7.451e-08, 1.0, 0.25, 1.0, 0.3333, 1.0, 0.3333, 1.0, 0.25, 1.0, 0.75, 1.0, 0.8333, 1.0, 0.8333, 1.0, 0.75, 1.0, 0.5, 1.0, 0.5833, 1.0, 0.5833, 1.0, 0.5, 1.0, 0.1667, 1.0, 0.25, 1.0, 0.25, 1.0, 0.1667, 1.0, 0.4167, 1.0, 0.5, 1.0, 0.5, 1.0, 0.4167, 1.0, 0.5833, 1.0, 0.6667, 1.0, 0.6667, 1.0, 0.5833, 1.0, 0.08333, 1.0, 0.1667, 1.0, 0.1667, 1.0, 0.08333, 1.0, 0.8333, 1.0, 0.9167, 1.0, 0.9167, 1.0, 0.8333, 1.0, 0.3333, 1.0, 0.4167, 1.0, 0.4167, 1.0, 0.3333, 1.0, 0.6667, 1.0, 0.75, 1.0, 0.75, 1.0, 0.6667, 1.0, 7.451e-08, 1.0, 0.08333, 1.0, 0.08333, 1.0, 7.451e-08, 1.0, 0.6667, 1.0, 0.75, 1.0, 0.75, 1.0, 0.6667, 1.0, 0.9167, 1.0, 1.0, 1.0, 1.0, 1.0, 0.9167, 1.0, 0.25, 1.0, 0.3333, 1.0, 0.3333, 1.0, 0.25, 1.0, 0.75, 1.0, 0.8333, 1.0, 0.8333, 1.0, 0.75, 1.0, 0.5, 1.0, 0.5833, 1.0, 0.5833, 1.0, 0.5, 1.0, 0.1667, 1.0, 0.25, 1.0, 0.25, 1.0, 0.1667, 1.0, 0.4167, 1.0, 0.5, 1.0, 0.5, 1.0, 0.4167, 1.0, 0.5833, 1.0, 0.6667, 1.0, 0.6667, 1.0, 0.5833, 1.0, 0.08333, 1.0, 0.1667, 1.0, 0.1667, 1.0, 0.08333, 1.0, 0.8333, 1.0, 0.9167, 1.0, 0.9167, 1.0, 0.8333, 1.0, 0.3333, 1.0, 0.4167, 1.0, 0.4167, 1.0, 0.3333, 1.0, 0.6667, 1.0, 0.75, 1.0, 0.75, 1.0, 0.6667, 1.0, 0.6667, 1.0, 0.75, 1.0, 0.75, 1.0, 0.6667, 1.0, 7.451e-08, 1.0, 0.08333, 1.0, 0.08333, 1.0, 7.451e-08, 1.0, 0.9167, 1.0, 1.0, 1.0, 1.0, 1.0, 0.9167, 1.0, 0.25, 1.0, 0.3333, 1.0, 0.3333, 1.0, 0.25, 1.0, 0.75, 1.0, 0.8333, 1.0, 0.8333, 1.0, 0.75, 1.0, 0.5, 1.0, 0.5833, 1.0, 0.5833, 1.0, 0.5, 1.0, 0.1667, 1.0, 0.25, 1.0, 0.25, 1.0, 0.1667, 1.0, 0.4167, 1.0, 0.5, 1.0, 0.5, 1.0, 0.4167, 1.0, 0.5833, 1.0, 0.6667, 1.0, 0.6667, 1.0, 0.5833, 1.0, 0.08333, 1.0, 0.1667, 1.0, 0.1667, 1.0, 0.08333, 1.0, 0.8333, 1.0, 0.9167, 1.0, 0.9167, 1.0, 0.8333, 1.0, 0.3333, 1.0, 0.4167, 1.0, 0.4167, 1.0, 0.3333, 1.0, 0.37, 0.4578, 0.25, 0.49, 0.13, 0.4578, 0.04215, 0.37, 0.01, 0.25, 0.04215, 0.13, 0.13, 0.04215, 0.25, 0.01, 0.37, 0.04215, 0.4578, 0.13, 0.49, 0.25, 0.4578, 0.37, 7.451e-08, 1.0, 0.08333, 1.0, 0.08333, 1.0, 7.451e-08, 1.0, 0.9167, 1.0, 1.0, 1.0, 1.0, 1.0, 0.9167, 1.0, 0.25, 1.0, 0.3333, 1.0, 0.3333, 1.0, 0.25, 1.0, 0.75, 1.0, 0.8333, 1.0, 0.8333, 1.0, 0.75, 1.0, 0.5, 1.0, 0.5833, 1.0, 0.5833, 1.0, 0.5, 1.0, 0.1667, 1.0, 0.25, 1.0, 0.25, 1.0, 0.1667, 1.0, 0.4167, 1.0, 0.5, 1.0, 0.5, 1.0, 0.4167, 1.0, 0.5833, 1.0, 0.6667, 1.0, 0.6667, 1.0, 0.5833, 1.0, 0.08333, 1.0, 0.1667, 1.0, 0.1667, 1.0, 0.08333, 1.0, 0.8333, 1.0, 0.9167, 1.0, 0.9167, 1.0, 0.8333, 1.0, 0.3333, 1.0, 0.4167, 1.0, 0.4167, 1.0, 0.3333, 1.0, 0.375, 0.0, 0.625, 0.0, 0.625, 0.25, 0.375, 0.25, 0.375, 0.375, 0.625, 0.375, 0.625, 0.5, 0.375, 0.5, 0.375, 0.5, 0.625, 0.5, 0.625, 0.75, 0.375, 0.75, 0.375, 0.875, 0.625, 0.875, 0.625, 1.0, 0.375, 1.0, 0.375, 0.0, 0.375, 0.25, 0.375, 0.25, 0.375, 0.0, 0.75, 0.5, 0.875, 0.5, 0.875, 0.75, 0.75, 0.75, 0.625, 0.5, 0.75, 0.5, 0.75, 0.75, 0.625, 0.75, 0.375, 0.25, 0.375, 0.375, 0.375, 0.375, 0.375, 0.25, 0.375, 0.75, 0.625, 0.75, 0.625, 0.875, 0.375, 0.875, 0.375, 0.25, 0.625, 0.25, 0.625, 0.375, 0.375, 0.375, 0.375, 0.5, 0.375, 0.75, 0.375, 0.75, 0.375, 0.5, 0.375, 0.375, 0.375, 0.5, 0.375, 0.5, 0.375, 0.375, 0.375, 0.5, 0.375, 0.75, 0.375, 0.75, 0.375, 0.5, 0.375, 0.875, 0.375, 1.0, 0.375, 1.0, 0.375, 0.875, 0.375, 0.375, 0.375, 0.5, 0.375, 0.5, 0.375, 0.375, 0.375, 0.75, 0.375, 0.875, 0.375, 0.875, 0.375, 0.75, 0.375, 0.75, 0.375, 0.875, 0.375, 0.875, 0.375, 0.75, 0.375, 0.875, 0.375, 1.0, 0.375, 1.0, 0.375, 0.875, 0.375, 0.0, 0.375, 0.25, 0.375, 0.25, 0.375, 0.0, 0.375, 0.875, 0.375, 1.0, 0.375, 1.0, 0.375, 0.875, 0.375, 0.75, 0.375, 0.875, 0.375, 0.875, 0.375, 0.75, 0.375, 0.25, 0.375, 0.375, 0.375, 0.375, 0.375, 0.25, 0.375, 0.5, 0.375, 0.75, 0.375, 0.75, 0.375, 0.5, 0.375, 0.375, 0.375, 0.5, 0.375, 0.5, 0.375, 0.375, 0.375, 0.25, 0.375, 0.375, 0.375, 0.375, 0.375, 0.25, 0.375, 0.375, 0.375, 0.5, 0.375, 0.5, 0.375, 0.375, 0.375, 0.5, 0.375, 0.75, 0.375, 0.75, 0.375, 0.5, 0.375, 0.0, 0.375, 0.25, 0.375, 0.25, 0.375, 0.0, 0.375, 0.25, 0.375, 0.375, 0.375, 0.375, 0.375, 0.25, 0.375, 0.75, 0.375, 0.875, 0.375, 0.875, 0.375, 0.75, 0.375, 0.0, 0.375, 0.25, 0.375, 0.25, 0.375, 0.0, 0.375, 0.875, 0.375, 1.0, 0.375, 1.0, 0.375, 0.875, 0.375, 0.75, 0.375, 0.875, 0.375, 0.875, 0.375, 0.75, 0.375, 0.25, 0.375, 0.375, 0.375, 0.375, 0.375, 0.25, 0.375, 0.0, 0.375, 0.25, 0.375, 0.25, 0.375, 0.0, 0.375, 0.5, 0.375, 0.75, 0.375, 0.75, 0.375, 0.5, 0.375, 0.375, 0.375, 0.5, 0.375, 0.5, 0.375, 0.375, 0.375, 0.5, 0.375, 0.75, 0.375, 0.75, 0.375, 0.5, 0.375, 0.0, 0.375, 0.25, 0.375, 0.25, 0.375, 0.0, 0.375, 0.875, 0.375, 1.0, 0.375, 1.0, 0.375, 0.875, 0.25, 0.5, 0.375, 0.5, 0.375, 0.75, 0.25, 0.75, 0.125, 0.5, 0.25, 0.5, 0.25, 0.75, 0.125, 0.75, 0.375, 0.875, 0.375, 1.0, 0.375, 1.0, 0.375, 0.875, 0.375, 0.75, 0.375, 0.875, 0.375, 0.875, 0.375, 0.75, 0.375, 0.25, 0.375, 0.375, 0.375, 0.375, 0.375, 0.25, 0.375, 0.375, 0.375, 0.5, 0.375, 0.5, 0.375, 0.375, 1.0, 0.5, 1.0, 1.0, 0.9167, 1.0, 0.9167, 0.5, 0.9167, 0.5, 0.9167, 1.0, 0.8333, 1.0, 0.8333, 0.5, 0.8333, 0.5, 0.8333, 1.0, 0.75, 1.0, 0.75, 0.5, 0.75, 0.5, 0.75, 1.0, 0.6667, 1.0, 0.6667, 0.5, 0.6667, 0.5, 0.6667, 1.0, 0.5833, 1.0, 0.5833, 0.5, 0.5833, 0.5, 0.5833, 1.0, 0.5, 1.0, 0.5, 0.5, 0.5, 0.5, 0.5, 1.0, 0.4167, 1.0, 0.4167, 0.5, 0.4167, 0.5, 0.4167, 1.0, 0.3333, 1.0, 0.3333, 0.5, 0.3333, 0.5, 0.3333, 1.0, 0.25, 1.0, 0.25, 0.5, 0.25, 0.5, 0.25, 1.0, 0.1667, 1.0, 0.1667, 0.5, 0.3333, 1.0, 0.4167, 1.0, 0.4167, 1.0, 0.3333, 1.0, 0.1667, 0.5, 0.1667, 1.0, 0.08333, 1.0, 0.08333, 0.5, 0.08333, 0.5, 0.08333, 1.0, 7.451e-08, 1.0, 7.451e-08, 0.5, 0.6667, 0.5, 0.5833, 0.5, 0.5833, 0.5, 0.6667, 0.5, 0.5833, 1.0, 0.6667, 1.0, 0.6667, 1.0, 0.5833, 1.0, 0.4167, 1.0, 0.5, 1.0, 0.5, 1.0, 0.4167, 1.0, 0.5, 1.0, 0.5833, 1.0, 0.5833, 1.0, 0.5, 1.0, 0.5833, 1.0, 0.6667, 1.0, 0.6667, 1.0, 0.5833, 1.0, 0.6667, 1.0, 0.75, 1.0, 0.75, 1.0, 0.6667, 1.0, 7.451e-08, 1.0, 0.08333, 1.0, 0.08333, 1.0, 7.451e-08, 1.0, 0.9167, 1.0, 1.0, 1.0, 1.0, 1.0, 0.9167, 1.0, 0.75, 1.0, 0.8333, 1.0, 0.8333, 1.0, 0.75, 1.0, 0.08333, 1.0, 0.1667, 1.0, 0.1667, 1.0, 0.08333, 1.0, 0.8333, 1.0, 0.9167, 1.0, 0.9167, 1.0, 0.8333, 1.0, 0.1667, 1.0, 0.25, 1.0, 0.25, 1.0, 0.1667, 1.0, 0.25, 1.0, 0.3333, 1.0, 0.3333, 1.0, 0.25, 1.0, 0.37, 0.4578, 0.25, 0.49, 0.13, 0.4578, 0.04215, 0.37, 0.01, 0.25, 0.04215, 0.13, 0.13, 0.04215, 0.25, 0.01, 0.37, 0.04215, 0.4578, 0.13, 0.49, 0.25, 0.4578, 0.37, 7.451e-08, 1.0, 0.08333, 1.0, 0.08333, 1.0, 7.451e-08, 1.0, 0.8333, 1.0, 0.9167, 1.0, 0.9167, 1.0, 0.8333, 1.0, 0.25, 1.0, 0.3333, 1.0, 0.3333, 1.0, 0.25, 1.0, 0.5, 1.0, 0.5833, 1.0, 0.5833, 1.0, 0.5, 1.0, 0.75, 1.0, 0.8333, 1.0, 0.8333, 1.0, 0.75, 1.0, 0.1667, 1.0, 0.25, 1.0, 0.25, 1.0, 0.1667, 1.0, 0.4167, 1.0, 0.5, 1.0, 0.5, 1.0, 0.4167, 1.0, 0.6667, 1.0, 0.75, 1.0, 0.75, 1.0, 0.6667, 1.0, 0.08333, 1.0, 0.1667, 1.0, 0.1667, 1.0, 0.08333, 1.0, 0.9167, 1.0, 1.0, 1.0, 1.0, 1.0, 0.9167, 1.0, 0.3333, 1.0, 0.4167, 1.0, 0.4167, 1.0, 0.3333, 1.0, 0.3333, 1.0, 0.4167, 1.0, 0.4167, 1.0, 0.3333, 1.0, 0.9167, 1.0, 1.0, 1.0, 1.0, 1.0, 0.9167, 1.0, 0.08333, 1.0, 0.1667, 1.0, 0.1667, 1.0, 0.08333, 1.0, 0.6667, 1.0, 0.75, 1.0, 0.75, 1.0, 0.6667, 1.0, 0.4167, 1.0, 0.5, 1.0, 0.5, 1.0, 0.4167, 1.0, 0.1667, 1.0, 0.25, 1.0, 0.25, 1.0, 0.1667, 1.0, 0.75, 1.0, 0.8333, 1.0, 0.8333, 1.0, 0.75, 1.0, 0.5, 1.0, 0.5833, 1.0, 0.5833, 1.0, 0.5, 1.0, 0.25, 1.0, 0.3333, 1.0, 0.3333, 1.0, 0.25, 1.0, 0.8333, 1.0, 0.9167, 1.0, 0.9167, 1.0, 0.8333, 1.0, 7.451e-08, 1.0, 0.08333, 1.0, 0.08333, 1.0, 7.451e-08, 1.0, 0.5833, 1.0, 0.6667, 1.0, 0.6667, 1.0, 0.5833, 1.0, 1.0, 0.5, 0.9167, 0.5, 0.9167, 0.5, 1.0, 0.5, 0.75, 0.5, 0.6667, 0.5, 0.6667, 0.5, 0.75, 0.5, 0.08333, 0.5, 7.451e-08, 0.5, 7.451e-08, 0.5, 0.08333, 0.5, 1.0, 0.5, 0.9167, 0.5, 0.9167, 0.5, 1.0, 0.5, 0.8333, 0.5, 0.75, 0.5, 0.75, 0.5, 0.8333, 0.5, 0.1667, 0.5, 0.08333, 0.5, 0.08333, 0.5, 0.1667, 0.5, 0.9167, 0.5, 0.8333, 0.5, 0.8333, 0.5, 0.9167, 0.5, 0.25, 0.5, 0.1667, 0.5, 0.1667, 0.5, 0.25, 0.5, 0.3333, 0.5, 0.25, 0.5, 0.25, 0.5, 0.3333, 0.5, 0.4167, 0.5, 0.3333, 0.5, 0.3333, 0.5, 0.4167, 0.5, 0.5, 0.5, 0.4167, 0.5, 0.4167, 0.5, 0.5, 0.5, 0.5833, 0.5, 0.5, 0.5, 0.5, 0.5, 0.5833, 0.5, 0.75, 0.49, 0.87, 0.4578, 0.9578, 0.37, 0.99, 0.25, 0.9578, 0.13, 0.87, 0.04215, 0.75, 0.01, 0.63, 0.04215, 0.5422, 0.13, 0.51, 0.25, 0.5422, 0.37, 0.63, 0.4578, 0.4167, 0.5, 0.3333, 0.5, 0.3333, 0.5, 0.4167, 0.5, 0.6667, 0.5, 0.5833, 0.5, 0.5833, 0.5, 0.6667, 0.5, 0.08333, 0.5, 7.451e-08, 0.5, 7.451e-08, 0.5, 0.08333, 0.5, 0.9167, 0.5, 0.8333, 0.5, 0.8333, 0.5, 0.9167, 0.5, 0.3333, 0.5, 0.25, 0.5, 0.25, 0.5, 0.3333, 0.5, 0.5833, 0.5, 0.5, 0.5, 0.5, 0.5, 0.5833, 0.5, 0.8333, 0.5, 0.75, 0.5, 0.75, 0.5, 0.8333, 0.5, 0.25, 0.5, 0.1667, 0.5, 0.1667, 0.5, 0.25, 0.5, 0.5, 0.5, 0.4167, 0.5, 0.4167, 0.5, 0.5, 0.5, 0.75, 0.5, 0.6667, 0.5, 0.6667, 0.5, 0.75, 0.5, 0.1667, 0.5, 0.08333, 0.5, 0.08333, 0.5, 0.1667, 0.5, 0.375, 0.4397, 0.5481, 0.75, 0.4228, 0.75, 0.4272, 0.4397, 0.4228, 0.75, 0.5481, 0.75, 0.5481, 0.5, 0.1728, 0.75, 0.2981, 0.5, 0.2981, 0.625, 0.375, 0.625, 0.375, 0.5, 0.125, 0.5, 0.125, 0.625, 0.1728, 0.625, 0.1728, 0.5, 0.375, 0.25, 0.375, 0.5, 0.5, 0.5, 0.5, 0.25, 0.4284, 0.3118, 0.375, 0.25, 0.5, 0.25, 0.5, 0.3118, 0.6853, 0.75, 0.75, 0.75, 0.75, 0.75, 0.7226, 0.75, 0.6853, 0.75, 0.375, 0.5, 0.4272, 0.4397, 0.5, 0.4397, 0.5, 0.5, 0.4284, 0.3118, 0.5, 0.3118, 0.5, 0.3118, 0.4284, 0.3118, 0.6728, 0.5, 0.4284, 0.3118, 0.5, 0.3118, 0.375, 1.0, 0.4228, 0.75, 0.0, 0.0, 0.5, 0.4397, 0.4272, 0.4397, 0.375, 1.0, 0.5, 0.3118, 0.5, 0.375, 0.375, 0.875, 0.0, 0.0, 0.0, 0.0, 0.0, 0.0, 0.0, 0.0, 0.5, 0.3118, 0.5, 0.375, 0.5, 0.375, 0.5, 0.3118, 0.375, 0.3118, 0.4284, 0.3118, 0.4284, 0.3118, 0.375, 0.3118, 0.4272, 0.4397, 0.375, 0.4397, 0.375, 0.4397, 0.4272, 0.4397, 0.5, 0.375, 0.5, 0.4397, 0.5, 0.4397, 0.5, 0.375, 0.1728, 0.5, 0.2981, 0.5, 0.7981, 0.5, 0.4228, 1.0, 0.7981, 0.5, 0.625, 0.25, 0.6317, 0.6118, 0.375, 0.3118, 0.6317, 0.6118, 0.625, 0.25, 0.5, 0.25, 0.75, 0.75, 0.5481, 0.75, 0.375, 0.4397, 0.591, 0.6184, 0.375, 0.25, 0.375, 0.25, 0.591, 0.6184, 0.75, 0.75, 0.5, 0.25, 0.375, 0.75, 0.5481, 0.5, 0.5481, 0.75, 0.375, 0.25, 0.375, 0.5, 0.625, 0.25, 0.7981, 0.5, 0.2981, 0.5, 0.375, 0.625, 0.375, 0.75, 0.375, 0.25, 0.5, 0.25, 0.5, 0.25, 0.625, 0.25, 0.375, 0.5, 0.375, 0.625, 0.4242, 0.1882, 0.4499, 0.125, 0.5, 0.125, 0.5, 0.1882, 0.375, 0.25, 0.4242, 0.1882, 0.5, 0.1882, 0.5, 0.25, 0.4499, 0.125, 0.424, 0.06032, 0.5, 0.06032, 0.5, 0.125, 0.424, 0.06032, 0.375, 0.0, 0.5, 0.0, 0.5, 0.06032, 0.8182, 0.0, 0.7727, 0.07873, 0.8636, 0.07873, 0.7273, 0.1575, 0.6818, 0.07873, 0.6364, 0.1575, 0.09091, 0.0, 0.04545, 0.07873, 0.1364, 0.07873, 0.2727, 0.0, 0.2273, 0.07873, 0.3182, 0.07873, 0.4545, 0.0, 0.4091, 0.07873, 0.5, 0.07873, 0.7273, 0.1575, 0.6364, 0.1575, 0.6818, 0.2362, 0.9091, 0.1575, 0.8182, 0.1575, 0.8636, 0.2362, 0.1818, 0.1575, 0.09091, 0.1575, 0.1364, 0.2362, 0.3636, 0.1575, 0.2727, 0.1575, 0.3182, 0.2362, 0.5455, 0.1575, 0.4545, 0.1575, 0.5, 0.2362, 0.7273, 0.1575, 0.6818, 0.2362, 0.7727, 0.2362, 0.9091, 0.1575, 0.8636, 0.2362, 0.9545, 0.2362, 0.1818, 0.1575, 0.1364, 0.2362, 0.2273, 0.2362, 0.3636, 0.1575, 0.3182, 0.2362, 0.4091, 0.2362, 0.5455, 0.1575, 0.5, 0.2362, 0.5909, 0.2362, 0.8182, 0.3149, 0.7273, 0.3149, 0.7727, 0.3937, 1.0, 0.3149, 0.9091, 0.3149, 0.9545, 0.3937, 0.2727, 0.3149, 0.1818, 0.3149, 0.2273, 0.3937, 0.4545, 0.3149, 0.3636, 0.3149, 0.4091, 0.3937, 0.6364, 0.3149, 0.5455, 0.3149, 0.5909, 0.3937, 0.5909, 0.3937, 0.5, 0.3937, 0.5455, 0.4724, 0.5909, 0.3937, 0.5455, 0.3149, 0.5, 0.3937, 0.5455, 0.3149, 0.4545, 0.3149, 0.5, 0.3937, 0.4091, 0.3937, 0.3182, 0.3937, 0.3636, 0.4724, 0.4091, 0.3937, 0.3636, 0.3149, 0.3182, 0.3937, 0.3636, 0.3149, 0.2727, 0.3149, 0.3182, 0.3937, 0.2273, 0.3937, 0.1364, 0.3937, 0.1818, 0.4724, 0.2273, 0.3937, 0.1818, 0.3149, 0.1364, 0.3937, 0.1818, 0.3149, 0.09091, 0.3149, 0.1364, 0.3937, 0.9545, 0.3937, 0.8636, 0.3937, 0.9091, 0.4724, 0.9545, 0.3937, 0.9091, 0.3149, 0.8636, 0.3937, 0.9091, 0.3149, 0.8182, 0.3149, 0.8636, 0.3937, 0.7727, 0.3937, 0.6818, 0.3937, 0.7273, 0.4724, 0.7727, 0.3937, 0.7273, 0.3149, 0.6818, 0.3937, 0.7273, 0.3149, 0.6364, 0.3149, 0.6818, 0.3937, 0.5909, 0.2362, 0.5455, 0.3149, 0.6364, 0.3149, 0.5909, 0.2362, 0.5, 0.2362, 0.5455, 0.3149, 0.5, 0.2362, 0.4545, 0.3149, 0.5455, 0.3149, 0.4091, 0.2362, 0.3636, 0.3149, 0.4545, 0.3149, 0.4091, 0.2362, 0.3182, 0.2362, 0.3636, 0.3149, 0.3182, 0.2362, 0.2727, 0.3149, 0.3636, 0.3149, 0.2273, 0.2362, 0.1818, 0.3149, 0.2727, 0.3149, 0.2273, 0.2362, 0.1364, 0.2362, 0.1818, 0.3149, 0.1364, 0.2362, 0.09091, 0.3149, 0.1818, 0.3149, 0.9545, 0.2362, 0.9091, 0.3149, 1.0, 0.3149, 0.9545, 0.2362, 0.8636, 0.2362, 0.9091, 0.3149, 0.8636, 0.2362, 0.8182, 0.3149, 0.9091, 0.3149, 0.7727, 0.2362, 0.7273, 0.3149, 0.8182, 0.3149, 0.7727, 0.2362, 0.6818, 0.2362, 0.7273, 0.3149, 0.6818, 0.2362, 0.6364, 0.3149, 0.7273, 0.3149, 0.5, 0.2362, 0.4091, 0.2362, 0.4545, 0.3149, 0.5, 0.2362, 0.4545, 0.1575, 0.4091, 0.2362, 0.4545, 0.1575, 0.3636, 0.1575, 0.4091, 0.2362, 0.3182, 0.2362, 0.2273, 0.2362, 0.2727, 0.3149, 0.3182, 0.2362, 0.2727, 0.1575, 0.2273, 0.2362, 0.2727, 0.1575, 0.1818, 0.1575, 0.2273, 0.2362, 0.1364, 0.2362, 0.04545, 0.2362, 0.09091, 0.3149, 0.1364, 0.2362, 0.09091, 0.1575, 0.04545, 0.2362, 0.09091, 0.1575, 0.0, 0.1575, 0.04545, 0.2362, 0.8636, 0.2362, 0.7727, 0.2362, 0.8182, 0.3149, 0.8636, 0.2362, 0.8182, 0.1575, 0.7727, 0.2362, 0.8182, 0.1575, 0.7273, 0.1575, 0.7727, 0.2362, 0.6818, 0.2362, 0.5909, 0.2362, 0.6364, 0.3149, 0.6818, 0.2362, 0.6364, 0.1575, 0.5909, 0.2362, 0.6364, 0.1575, 0.5455, 0.1575, 0.5909, 0.2362, 0.5, 0.07873, 0.4545, 0.1575, 0.5455, 0.1575, 0.5, 0.07873, 0.4091, 0.07873, 0.4545, 0.1575, 0.4091, 0.07873, 0.3636, 0.1575, 0.4545, 0.1575, 0.3182, 0.07873, 0.2727, 0.1575, 0.3636, 0.1575, 0.3182, 0.07873, 0.2273, 0.07873, 0.2727, 0.1575, 0.2273, 0.07873, 0.1818, 0.1575, 0.2727, 0.1575, 0.1364, 0.07873, 0.09091, 0.1575, 0.1818, 0.1575, 0.1364, 0.07873, 0.04545, 0.07873, 0.09091, 0.1575, 0.04545, 0.07873, 0.0, 0.1575, 0.09091, 0.1575, 0.6364, 0.1575, 0.5909, 0.07873, 0.5455, 0.1575, 0.6364, 0.1575, 0.6818, 0.07873, 0.5909, 0.07873, 0.6818, 0.07873, 0.6364, 0.0, 0.5909, 0.07873, 0.8636, 0.07873, 0.8182, 0.1575, 0.9091, 0.1575, 0.8636, 0.07873, 0.7727, 0.07873, 0.8182, 0.1575, 0.7727, 0.07873, 0.7273, 0.1575, 0.8182, 0.1575, 0.8182, 0.0, 0.7727, 0.07873, 0.8636, 0.07873, 0.7273, 0.1575, 0.6818, 0.07873, 0.6364, 0.1575, 0.09091, 0.0, 0.04545, 0.07873, 0.1364, 0.07873, 0.2727, 0.0, 0.2273, 0.07873, 0.3182, 0.07873, 0.4545, 0.0, 0.4091, 0.07873, 0.5, 0.07873, 0.7273, 0.1575, 0.6364, 0.1575, 0.6818, 0.2362, 0.9091, 0.1575, 0.8182, 0.1575, 0.8636, 0.2362, 0.1818, 0.1575, 0.09091, 0.1575, 0.1364, 0.2362, 0.3636, 0.1575, 0.2727, 0.1575, 0.3182, 0.2362, 0.5455, 0.1575, 0.4545, 0.1575, 0.5, 0.2362, 0.7273, 0.1575, 0.6818, 0.2362, 0.7727, 0.2362, 0.9091, 0.1575, 0.8636, 0.2362, 0.9545, 0.2362, 0.1818, 0.1575, 0.1364, 0.2362, 0.2273, 0.2362, 0.3636, 0.1575, 0.3182, 0.2362, 0.4091, 0.2362, 0.5455, 0.1575, 0.5, 0.2362, 0.5909, 0.2362, 0.8182, 0.3149, 0.7273, 0.3149, 0.7727, 0.3937, 1.0, 0.3149, 0.9091, 0.3149, 0.9545, 0.3937, 0.2727, 0.3149, 0.1818, 0.3149, 0.2273, 0.3937, 0.4545, 0.3149, 0.3636, 0.3149, 0.4091, 0.3937, 0.6364, 0.3149, 0.5455, 0.3149, 0.5909, 0.3937, 0.5909, 0.3937, 0.5, 0.3937, 0.5455, 0.4724, 0.5909, 0.3937, 0.5455, 0.3149, 0.5, 0.3937, 0.5455, 0.3149, 0.4545, 0.3149, 0.5, 0.3937, 0.4091, 0.3937, 0.3182, 0.3937, 0.3636, 0.4724, 0.4091, 0.3937, 0.3636, 0.3149, 0.3182, 0.3937, 0.3636, 0.3149, 0.2727, 0.3149, 0.3182, 0.3937, 0.2273, 0.3937, 0.1364, 0.3937, 0.1818, 0.4724, 0.2273, 0.3937, 0.1818, 0.3149, 0.1364, 0.3937, 0.1818, 0.3149, 0.09091, 0.3149, 0.1364, 0.3937, 0.9545, 0.3937, 0.8636, 0.3937, 0.9091, 0.4724, 0.9545, 0.3937, 0.9091, 0.3149, 0.8636, 0.3937, 0.9091, 0.3149, 0.8182, 0.3149, 0.8636, 0.3937, 0.7727, 0.3937, 0.6818, 0.3937, 0.7273, 0.4724, 0.7727, 0.3937, 0.7273, 0.3149, 0.6818, 0.3937, 0.7273, 0.3149, 0.6364, 0.3149, 0.6818, 0.3937, 0.5909, 0.2362, 0.5455, 0.3149, 0.6364, 0.3149, 0.5909, 0.2362, 0.5, 0.2362, 0.5455, 0.3149, 0.5, 0.2362, 0.4545, 0.3149, 0.5455, 0.3149, 0.4091, 0.2362, 0.3636, 0.3149, 0.4545, 0.3149, 0.4091, 0.2362, 0.3182, 0.2362, 0.3636, 0.3149, 0.3182, 0.2362, 0.2727, 0.3149, 0.3636, 0.3149, 0.2273, 0.2362, 0.1818, 0.3149, 0.2727, 0.3149, 0.2273, 0.2362, 0.1364, 0.2362, 0.1818, 0.3149, 0.1364, 0.2362, 0.09091, 0.3149, 0.1818, 0.3149, 0.9545, 0.2362, 0.9091, 0.3149, 1.0, 0.3149, 0.9545, 0.2362, 0.8636, 0.2362, 0.9091, 0.3149, 0.8636, 0.2362, 0.8182, 0.3149, 0.9091, 0.3149, 0.7727, 0.2362, 0.7273, 0.3149, 0.8182, 0.3149, 0.7727, 0.2362, 0.6818, 0.2362, 0.7273, 0.3149, 0.6818, 0.2362, 0.6364, 0.3149, 0.7273, 0.3149, 0.5, 0.2362, 0.4091, 0.2362, 0.4545, 0.3149, 0.5, 0.2362, 0.4545, 0.1575, 0.4091, 0.2362, 0.4545, 0.1575, 0.3636, 0.1575, 0.4091, 0.2362, 0.3182, 0.2362, 0.2273, 0.2362, 0.2727, 0.3149, 0.3182, 0.2362, 0.2727, 0.1575, 0.2273, 0.2362, 0.2727, 0.1575, 0.1818, 0.1575, 0.2273, 0.2362, 0.1364, 0.2362, 0.04545, 0.2362, 0.09091, 0.3149, 0.1364, 0.2362, 0.09091, 0.1575, 0.04545, 0.2362, 0.09091, 0.1575, 0.0, 0.1575, 0.04545, 0.2362, 0.8636, 0.2362, 0.7727, 0.2362, 0.8182, 0.3149, 0.8636, 0.2362, 0.8182, 0.1575, 0.7727, 0.2362, 0.8182, 0.1575, 0.7273, 0.1575, 0.7727, 0.2362, 0.6818, 0.2362, 0.5909, 0.2362, 0.6364, 0.3149, 0.6818, 0.2362, 0.6364, 0.1575, 0.5909, 0.2362, 0.6364, 0.1575, 0.5455, 0.1575, 0.5909, 0.2362, 0.5, 0.07873, 0.4545, 0.1575, 0.5455, 0.1575, 0.5, 0.07873, 0.4091, 0.07873, 0.4545, 0.1575, 0.4091, 0.07873, 0.3636, 0.1575, 0.4545, 0.1575, 0.3182, 0.07873, 0.2727, 0.1575, 0.3636, 0.1575, 0.3182, 0.07873, 0.2273, 0.07873, 0.2727, 0.1575, 0.2273, 0.07873, 0.1818, 0.1575, 0.2727, 0.1575, 0.1364, 0.07873, 0.09091, 0.1575, 0.1818, 0.1575, 0.1364, 0.07873, 0.04545, 0.07873, 0.09091, 0.1575, 0.04545, 0.07873, 0.0, 0.1575, 0.09091, 0.1575, 0.6364, 0.1575, 0.5909, 0.07873, 0.5455, 0.1575, 0.6364, 0.1575, 0.6818, 0.07873, 0.5909, 0.07873, 0.6818, 0.07873, 0.6364, 0.0, 0.5909, 0.07873, 0.8636, 0.07873, 0.8182, 0.1575, 0.9091, 0.1575, 0.8636, 0.07873, 0.7727, 0.07873, 0.8182, 0.1575, 0.7727, 0.07873, 0.7273, 0.1575, 0.8182, 0.1575])
me_cube_002.materials.append(mat_soldierfoxlaranja)
me_cube_002.materials.append(mat_soldierfoxcinza)
me_cube_002.materials.append(mat_soldierfoxazul)
me_cube_002.materials.append(mat_soldierfoxpreto)
me_cube_002.use_remesh_fix_poles = True
me_cube_002.use_remesh_preserve_attributes = False
me_cube_002.use_mirror_vertex_groups = False
me_cube_002.update()

# ---- objects
ob_empty = bpy.data.objects.new('Empty', None)
ob_empty_001 = bpy.data.objects.new('Empty.001', None)
ob_cube = bpy.data.objects.new('Cube', me_cube_002)

# ---- transforms, parenting, visibility, modifiers, constraints
ob_empty.location = (0.0, 5.149, 0.0)
ob_empty.rotation_euler = (1.571, 0.0, 0.0)
ob_empty.empty_display_type = 'IMAGE'
ob_empty.empty_display_size = 5.0
ob_empty.hide_select = True
ob_empty.lineart.crease_threshold = 0.0
ob_empty_001.location = (-4.191, 0.0, 0.0)
ob_empty_001.rotation_euler = (1.571, -0.0, 1.571)
ob_empty_001.empty_display_type = 'IMAGE'
ob_empty_001.empty_display_size = 5.0
ob_empty_001.hide_select = True
ob_empty_001.lineart.crease_threshold = 0.0
ob_cube.location = (-1.65, -2.158, 0.0)
ob_cube.lineart.crease_threshold = 0.0

# ---- collection membership
col_collection.objects.link(ob_empty)
col_collection.objects.link(ob_empty_001)
col_collection.objects.link(ob_cube)

# ---- scene / render settings (as saved in the file)
scene.frame_start = 1; scene.frame_end = 250; scene.frame_set(0)
scene.render.engine = 'BLENDER_EEVEE_NEXT'
scene.cycles.use_denoising = False
scene.cycles.samples = 128
scene.cycles.sampling_pattern = 'TABULATED_SOBOL'
scene.cycles.use_adaptive_sampling = False
scene.cycles.use_light_tree = False
scene.view_settings.view_transform = 'Filmic'
bpy.context.view_layer.update()

# ---- added for rendering (the .blend has no active camera and no usable light): camera, sun
cam_auto = bpy.data.cameras.new('AutoCamera')
cam_auto.lens = 50.0
cam_auto.sensor_width = 36.0
cam_auto.clip_end = 1000.0
ob_auto_camera = bpy.data.objects.new('AutoCamera', cam_auto)
scene.collection.objects.link(ob_auto_camera)
ob_auto_camera.location = (1.24575, -1.90438, 2.32762)
ob_auto_camera.rotation_euler = (1.09748, -7.21219e-08, 0.694738)
scene.camera = ob_auto_camera
light_auto_sun = bpy.data.lights.new('AutoSun', 'SUN')
light_auto_sun.energy = 3.0
light_auto_sun.angle = 0.0523599
ob_auto_sun = bpy.data.objects.new('AutoSun', light_auto_sun)
scene.collection.objects.link(ob_auto_sun)
ob_auto_sun.rotation_euler = (0.872665, 0.174533, 0.523599)
bpy.context.view_layer.update()
